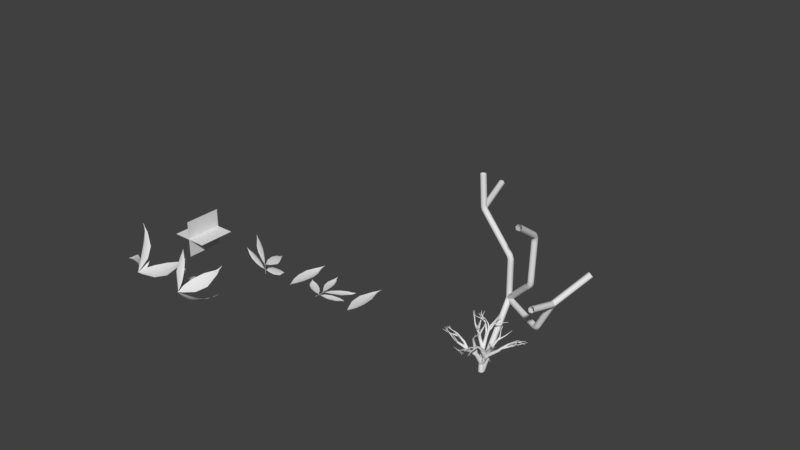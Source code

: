 # Source: untitled.blend  (saved by Blender 2.79.0; exported with 4.5.12 LTS)
import bpy
from mathutils import Matrix  # noqa: F401  (used for matrix-valued properties, if any)

bpy.ops.wm.read_factory_settings(use_empty=True)
scene = bpy.context.scene
scene.name = 'Scene'

# ---- collections
col_collection_1 = bpy.data.collections.new('Collection 1'); scene.collection.children.link(col_collection_1)

# ---- materials (node trees are filled in below, after node groups)
mat_litchileaf = bpy.data.materials.new('litchiLeaf')
mat_litchileaf.alpha_threshold = 0.0
mat_litchileaf.use_transparent_shadow = False
mat_litchileaf.roughness = 0.5
mat_litchileaf.specular_intensity = 0.0

# ---- material node trees

# ---- world
world_world = bpy.data.worlds.new('World'); scene.world = world_world
world_world.color = (0.05088, 0.05088, 0.05088)
world_world.use_sun_shadow = False
world_world.sun_shadow_jitter_overblur = 0.0
world_world.cycles.sampling_method = 'MANUAL'

# ---- meshes
me_sphere_002 = bpy.data.meshes.new('Sphere.002')
me_sphere_002.from_pydata([(-0.0724, 0.4035, 0.155), (-0.08114, 0.4409, 0.09981), (-0.09105, 0.4479, -0.08658), (-0.08903, 0.4356, -0.09438), (-0.02546, 0.3398, 0.2017), (0.01222, 0.4077, 0.1532), (0.04037, 0.4459, 0.09486), (0.05137, 0.4629, 0.00572), (0.03671, 0.4506, -0.07653), (0.01248, 0.4402, -0.1015), (-0.01461, 0.4244, -0.09886), (0.01031, 0.3271, 0.2016), (0.07834, 0.3817, 0.1474), (0.1287, 0.4189, 0.08509), (0.1443, 0.4272, 0.007227), (0.1264, 0.4164, -0.06111), (0.09424, 0.4058, -0.0938), (0.04669, 0.394, -0.09752), (0.03548, 0.2977, 0.2003), (0.1279, 0.3341, 0.1477), (0.1901, 0.3526, 0.07933), (0.2068, 0.3542, 0.008073), (0.1858, 0.352, -0.05474), (0.1525, 0.3512, -0.09062), (0.09039, 0.3518, -0.08664), (0.04362, 0.2581, 0.1976), (0.1508, 0.2615, 0.1483), (0.1829, 0.2745, -0.08682), (0.115, 0.2971, -0.07691), (0.03308, 0.2164, 0.1946), (0.1352, 0.1823, 0.1424), (0.2118, 0.1526, -0.02392), (0.1775, 0.1823, -0.07135), (0.1179, 0.2336, -0.04918), (0.005508, 0.177, 0.195), (0.08185, 0.1025, 0.1425), (-0.03395, 0.1423, 0.1984), (-0.07914, 0.1253, 0.197), (-0.1223, 0.1268, 0.1936), (-0.1553, 0.1426, 0.1938), (-0.2693, 0.06596, -0.08491), (-0.238, 0.1422, -0.07747), (-0.1733, 0.1682, 0.1945), (-0.2569, 0.09569, 0.1496), (-0.3038, 0.05446, 0.07353), (-0.323, 0.06067, 0.007782), (-0.3235, 0.1064, -0.05473), (-0.3061, 0.1473, -0.08657), (-0.2646, 0.1941, -0.09208), (-0.1786, 0.2056, 0.1983), (-0.2637, 0.1641, 0.1545), (-0.3109, 0.1201, 0.07792), (-0.3482, 0.1643, -0.004585), (-0.3403, 0.2003, -0.06731), (-0.3163, 0.2266, -0.09526), (-0.2713, 0.2514, -0.09794), (-0.1701, 0.2537, 0.2022), (-0.2492, 0.2601, 0.1548), (-0.3011, 0.2747, 0.07476), (-0.3324, 0.2959, -0.008815), (-0.3253, 0.3149, -0.07359), (-0.2979, 0.3171, -0.09642), (-0.2595, 0.3173, -0.094), (-0.146, 0.2953, 0.1995), (-0.2088, 0.3372, 0.1498), (-0.2612, 0.3766, 0.07946), (-0.2852, 0.396, -0.006156), (-0.2731, 0.3919, -0.07486), (-0.2518, 0.3852, -0.09766), (-0.2216, 0.3791, -0.09417), (-0.1126, 0.3219, 0.1966), (-0.1512, 0.3846, 0.1529), (-0.1911, 0.4212, 0.08926), (-0.2121, 0.4383, -0.002852), (-0.2008, 0.4292, -0.07971), (-0.1812, 0.4273, -0.09941), (-0.1616, 0.4189, -0.09903), (-0.07206, 0.2357, 0.2196), (-0.07042, 0.3374, 0.1996), (-0.09475, 0.4255, 0.001278), (-0.08921, 0.4418, -0.09867), (-0.09818, 0.2987, 0.006395), (0.3703, 0.1862, 0.1015), (0.3619, 0.2297, 0.06071), (0.351, 0.2429, -0.005865), (0.3523, 0.2158, -0.009439), (0.4043, 0.1107, 0.139), (0.4166, 0.1664, 0.1153), (0.4229, 0.2053, 0.07439), (0.4225, 0.2251, 0.03147), (0.4131, 0.2209, 0.001146), (0.4074, 0.219, -0.005031), (0.3972, 0.205, -0.0008231), (0.4254, 0.09025, 0.145), (0.4493, 0.1225, 0.124), (0.4634, 0.1515, 0.08851), (0.4688, 0.174, 0.04493), (0.4597, 0.1823, 0.01055), (0.4493, 0.1835, 0.004468), (0.4356, 0.1734, 0.009262), (0.4391, 0.06594, 0.1491), (0.4737, 0.07398, 0.134), (0.4911, 0.07632, 0.1113), (0.5016, 0.1047, 0.06251), (0.4917, 0.1219, 0.02366), (0.4766, 0.1296, 0.01123), (0.4589, 0.1249, 0.01125), (0.4426, 0.04325, 0.1486), (0.4799, 0.03396, 0.1302), (0.4969, 0.03315, 0.1133), (0.5075, 0.04485, 0.07919), (0.499, 0.06495, 0.03646), (0.4812, 0.07591, 0.01547), (0.4621, 0.07507, 0.0144), (0.4364, 0.02195, 0.1463), (0.4733, 0.0002294, 0.1293), (0.4857, -0.006724, 0.1141), (0.4851, -0.001125, 0.09453), (0.4778, 0.01015, 0.04875), (0.4563, 0.02657, 0.02197), (0.4447, 0.02784, 0.01873), (0.4222, 0.00369, 0.1427), (0.4471, -0.03449, 0.1264), (0.4491, -0.05223, 0.1108), (0.44, -0.06123, 0.09444), (0.4064, -0.05174, 0.05567), (0.4019, -0.03139, 0.02103), (0.4071, -0.01642, 0.01881), (0.4043, -0.007995, 0.14), (0.4136, -0.05982, 0.1176), (0.4047, -0.08845, 0.09441), (0.3788, -0.1018, 0.0742), (0.3428, -0.08275, 0.009672), (0.3573, -0.04707, 0.01145), (0.3824, -0.01171, 0.1364), (0.3699, -0.06904, 0.1042), (0.3031, -0.06154, 0.004449), (0.3518, -0.00462, 0.1339), (0.31, -0.06345, 0.09672), (0.3251, 0.01047, 0.1307), (0.3124, 0.032, 0.1273), (0.3058, 0.06299, 0.1283), (0.2143, 0.09278, -0.01099), (0.3101, 0.09639, 0.1302), (0.3233, 0.115, 0.1338), (0.2365, 0.1889, -0.01726), (0.3482, 0.1236, 0.1357), (0.3127, 0.1876, 0.09092), (0.2976, 0.2097, -0.01151), (0.38, 0.05259, 0.1533), (0.3784, 0.1229, 0.1369), (0.3547, 0.2464, 0.02175), (0.3511, 0.2357, -0.01048), (0.3358, 0.08026, 0.05004), (-0.06401, 0.09443, -0.03135), (-0.05982, -0.03096, -0.09251), (-0.01674, -0.09656, 0.1768), (0.04338, 0.01861, -0.09487), (0.01603, -0.04665, -0.0984), (0.02363, -0.1235, 0.1672), (0.1099, -0.04924, 0.1175), (0.1372, -0.04088, -0.101), (0.08321, -0.09077, -0.1058), (0.05621, -0.1627, 0.1642), (0.1763, -0.1231, 0.1068), (0.2439, -0.1213, -0.06442), (0.2089, -0.1359, -0.1059), (0.1312, -0.1559, -0.1092), (0.06858, -0.205, 0.1572), (0.1965, -0.203, 0.09177), (0.3015, -0.2281, -0.02646), (0.293, -0.2401, -0.07505), (0.2399, -0.2375, -0.1128), (0.1519, -0.2306, -0.1097), (0.05905, -0.2397, 0.1502), (0.1829, -0.2739, 0.08734), (0.2732, -0.3009, 0.003952), (0.3065, -0.32, -0.05445), (0.2727, -0.3252, -0.08491), (0.2267, -0.3256, -0.1156), (0.1406, -0.3018, -0.1093), (0.02797, -0.2722, 0.1512), (0.123, -0.3282, 0.08581), (0.1972, -0.3676, -0.01061), (0.2147, -0.382, -0.07631), (0.1983, -0.3932, -0.1003), (0.1623, -0.3941, -0.1188), (0.09751, -0.3589, -0.1178), (-0.02175, -0.2973, 0.1552), (0.029, -0.3703, 0.0896), (0.05538, -0.4162, -0.02893), (0.08553, -0.441, -0.08663), (0.08437, -0.4411, -0.1108), (0.07465, -0.435, -0.1189), (0.03656, -0.393, -0.1177), (-0.07455, -0.304, 0.1594), (-0.06659, -0.3837, 0.101), (-0.05578, -0.4424, 0.01449), (-0.03447, -0.4624, -0.0658), (-0.02205, -0.4567, -0.1045), (-0.01954, -0.4424, -0.1126), (-0.03443, -0.4013, -0.1128), (-0.118, -0.2925, 0.1615), (-0.1419, -0.3645, 0.1167), (-0.1392, -0.4121, 0.04968), (-0.1256, -0.432, -0.0363), (-0.1142, -0.4221, -0.1001), (-0.1164, -0.416, -0.1109), (-0.109, -0.3829, -0.1034), (-0.1549, -0.2671, 0.1646), (-0.2071, -0.3134, 0.1293), (-0.2316, -0.3362, 0.07518), (-0.2195, -0.3328, -0.01384), (-0.217, -0.3466, -0.09421), (-0.2016, -0.3519, -0.107), (-0.1743, -0.3391, -0.09945), (-0.1832, -0.2343, 0.1694), (-0.2641, -0.2523, 0.1357), (-0.3065, -0.2484, 0.07597), (-0.3351, -0.2519, 0.001252), (-0.3085, -0.2571, -0.07362), (-0.2743, -0.2732, -0.1021), (-0.2198, -0.2776, -0.101), (-0.1946, -0.1982, 0.1759), (-0.2847, -0.1855, 0.137), (-0.3445, -0.1767, 0.07576), (-0.3645, -0.1714, 0.006487), (-0.3455, -0.1757, -0.05808), (-0.3016, -0.1871, -0.08916), (-0.2389, -0.2076, -0.0981), (-0.1893, -0.1601, 0.1819), (-0.2735, -0.1156, 0.1334), (-0.325, -0.08784, 0.07285), (-0.3462, -0.07659, 0.007665), (-0.3347, -0.08292, -0.05614), (-0.2955, -0.1022, -0.09333), (-0.2283, -0.1382, -0.09811), (-0.1651, -0.1255, 0.1835), (-0.2424, -0.02681, -0.08644), (-0.1912, -0.08123, -0.09578), (-0.1217, -0.09762, 0.1808), (-0.1687, 0.01971, -0.088), (-0.1325, -0.0436, -0.09168), (-0.0706, -0.2034, 0.1876), (-0.06767, -0.08777, 0.1804), (-0.06291, 0.03837, -0.09344), (-0.04766, -0.2196, -0.03502), (0.3247, -0.1418, 0.02733), (0.2951, -0.1423, 0.03218), (0.3059, -0.1344, 0.005782), (0.2956, -0.1861, 0.01204), (0.3261, -0.1345, 0.03369), (0.3119, -0.1745, 0.03455), (0.2946, -0.1313, 0.04029), (0.3113, -0.1269, 0.024), (0.3064, -0.1269, 0.03851), (0.3025, -0.1339, 0.02153), (0.284, -0.1336, -0.01008), (0.2421, -0.09096, 0.07131), (0.2538, -0.0934, -0.02528), (0.2563, -0.07482, -0.08093), (0.2419, -0.1042, -0.04643), (0.2275, -0.0865, 0.07501), (0.2355, -0.09057, 0.07251), (0.2173, -0.06945, 0.07561), (0.1795, -0.0001728, -0.02917), (0.1801, 0.007817, -0.02724), (0.1926, -0.04947, -0.04328), (0.2018, -0.02463, -0.02214), (0.2234, -0.0801, -0.0412), (0.1902, -0.01767, 0.07747), (0.1824, -0.01542, 0.07612), (0.2054, 0.02048, -0.0139), (-0.2825, -0.01272, -0.09492), (-0.2965, 0.03006, 0.06212), (-0.225, 0.01136, 0.1258), (-0.2097, -0.005827, 0.1341), (-0.3179, -0.03165, 0.001886), (-0.3113, 0.03218, 0.01802), (-0.293, -0.01507, -0.05224), (-0.302, 0.04616, -0.04006), (-0.219, -0.01205, -0.1037), (-0.213, -0.0009776, -0.1294), (-0.2935, -0.02798, 0.07408), (-0.06546, 0.1548, 0.01178), (-0.1087, 0.162, -0.05671), (-0.0386, 0.1499, -0.008365), (-0.114, 0.1219, -0.01496), (-0.1676, 0.06782, -0.05277), (-0.1683, 0.06081, -0.05609), (-0.008865, 0.152, 0.002251), (0.06123, 0.1291, -0.01083), (-0.1899, 0.03772, -0.06903), (-0.1432, 0.01016, 0.1413), (-0.1472, 0.003616, 0.1398), (-0.0751, 0.01737, 0.1502), (-0.2391, 0.009194, 0.1196), (-0.2365, -0.01686, 0.1215), (0.05961, 0.1146, -0.01326), (0.1822, 0.1018, 0.08534), (0.1463, 0.02548, 0.06631), (0.0898, 0.01998, 0.0982), (0.09228, 0.0808, -0.02948), (0.117, 0.04359, -0.04954), (-0.07604, 0.002432, 0.1496), (0.00395, 0.01727, 0.1372), (0.04453, 0.02423, 0.1199), (-0.0005893, 0.01329, 0.138), (0.06241, 0.03536, 0.1152), (0.2142, 0.1831, 0.0862), (0.191, 0.1576, 0.09329), (0.2215, 0.1458, 0.08964), (0.1925, 0.1504, -0.02986), (0.2315, 0.1446, -0.0065), (0.2031, 0.1195, -0.01583), (0.1797, 0.05313, -0.009885), (0.2389, 0.2564, 0.04638), (0.2354, 0.2067, 0.08489), (0.2196, 0.2204, 0.08716), (0.241, 0.2048, 0.08635), (0.2557, 0.2352, 0.05717), (0.2457, 0.2537, -0.01013), (0.2451, 0.2293, -0.02802), (0.2673, 0.2462, -0.008577), (0.2534, 0.2597, -0.009948), (0.2453, 0.2478, -0.01272), (0.2268, 0.1945, -0.07512), (0.2209, 0.1328, -0.01953), (0.207, 0.2203, -0.05514), (0.2332, 0.2772, 0.01799), (0.2762, 0.2485, 0.007792), (0.2731, 0.1582, -0.04715), (0.2359, 0.1241, -0.0246)], [], [(79, 1, 6, 7), (0, 78, 4, 5), (3, 80, 9, 10), (2, 79, 7, 8), (1, 0, 5, 6), (78, 77, 4), (81, 3, 10), (80, 2, 8, 9), (10, 9, 16, 17), (8, 7, 14, 15), (6, 5, 12, 13), (4, 77, 11), (81, 10, 17), (9, 8, 15, 16), (7, 6, 13, 14), (5, 4, 11, 12), (11, 77, 18), (81, 17, 24), (16, 15, 22, 23), (14, 13, 20, 21), (12, 11, 18, 19), (17, 16, 23, 24), (15, 14, 21, 22), (13, 12, 19, 20), (23, 22, 322, 323, 324, 27), (21, 20, 316, 320, 330, 329), (19, 18, 25, 26), (24, 23, 27, 28), (22, 21, 329, 321, 322), (20, 19, 26, 318, 317, 316), (18, 77, 25), (81, 24, 28), (28, 27, 32, 33), (25, 77, 29), (81, 28, 33), (27, 324, 325, 326, 328, 327, 31, 32), (26, 25, 29, 30), (31, 331, 332, 313), (29, 77, 34), (81, 33, 298, 291), (32, 31, 313, 312, 314, 315, 303), (30, 29, 34, 35), (33, 32, 303, 302, 298), (81, 291, 290, 284), (35, 34, 36, 305, 307, 306), (34, 77, 36), (36, 77, 37), (81, 284, 285, 286, 287), (37, 77, 38), (81, 287, 288), (38, 77, 39), (81, 288, 289, 41), (81, 41, 48), (40, 282, 280, 46, 47), (41, 40, 47, 48), (39, 77, 42), (43, 42, 49, 50), (48, 47, 54, 55), (46, 45, 52, 53), (44, 43, 50, 51), (42, 77, 49), (81, 48, 55), (47, 46, 53, 54), (45, 44, 51, 52), (55, 54, 61, 62), (53, 52, 59, 60), (51, 50, 57, 58), (49, 77, 56), (81, 55, 62), (54, 53, 60, 61), (52, 51, 58, 59), (50, 49, 56, 57), (56, 77, 63), (81, 62, 69), (61, 60, 67, 68), (59, 58, 65, 66), (57, 56, 63, 64), (62, 61, 68, 69), (60, 59, 66, 67), (58, 57, 64, 65), (68, 67, 74, 75), (66, 65, 72, 73), (64, 63, 70, 71), (69, 68, 75, 76), (67, 66, 73, 74), (65, 64, 71, 72), (63, 77, 70), (81, 69, 76), (76, 75, 80, 3), (74, 73, 79, 2), (72, 71, 0, 1), (70, 77, 78), (81, 76, 3), (75, 74, 2, 80), (73, 72, 1, 79), (71, 70, 78, 0), (151, 83, 88, 89), (82, 150, 86, 87), (85, 152, 91, 92), (84, 151, 89, 90), (83, 82, 87, 88), (150, 149, 86), (153, 85, 92), (152, 84, 90, 91), (92, 91, 98, 99), (90, 89, 96, 97), (88, 87, 94, 95), (86, 149, 93), (153, 92, 99), (91, 90, 97, 98), (89, 88, 95, 96), (87, 86, 93, 94), (93, 149, 100), (153, 99, 106), (98, 97, 104, 105), (96, 95, 102, 103), (94, 93, 100, 101), (99, 98, 105, 106), (97, 96, 103, 104), (95, 94, 101, 102), (105, 104, 111, 112), (103, 102, 109, 110), (101, 100, 107, 108), (106, 105, 112, 113), (104, 103, 110, 111), (102, 101, 108, 109), (100, 149, 107), (153, 106, 113), (113, 112, 119, 120), (111, 110, 117, 118), (109, 108, 115, 116), (107, 149, 114), (153, 113, 120), (112, 111, 118, 119), (110, 109, 116, 117), (108, 107, 114, 115), (118, 117, 124, 125), (116, 115, 122, 123), (114, 149, 121), (153, 120, 127), (119, 118, 125, 126), (117, 116, 123, 124), (115, 114, 121, 122), (120, 119, 126, 127), (153, 127, 133), (126, 125, 251, 252, 132), (124, 123, 130, 131), (122, 121, 128, 129), (127, 126, 132, 133), (125, 124, 131, 249, 250, 251), (123, 122, 129, 130), (121, 149, 128), (131, 130, 248, 253, 255, 254), (129, 128, 134, 135), (133, 132, 257, 259, 260, 136), (130, 129, 135, 247, 248), (128, 149, 134), (153, 133, 136), (132, 252, 257), (136, 260, 261), (134, 149, 137), (153, 136, 261, 269), (135, 134, 137, 138), (137, 149, 139), (153, 269, 267), (138, 137, 139, 264, 262, 263), (153, 267, 268, 265), (139, 149, 140), (140, 149, 141), (153, 265, 266, 142), (142, 314, 312), (141, 149, 143), (153, 142, 312, 313, 332), (143, 149, 144), (153, 332, 331, 327, 328, 145), (145, 326, 325, 148), (144, 149, 146), (153, 145, 148), (148, 325, 324, 323, 152, 85), (146, 149, 150), (153, 148, 85), (147, 146, 150, 82), (155, 245, 157, 158), (154, 285, 284, 290), (244, 243, 156), (246, 155, 158), (245, 154, 290, 291, 298, 302, 157), (158, 157, 161, 162), (156, 243, 159), (246, 158, 162), (157, 302, 303, 315, 272, 161), (159, 243, 163), (246, 162, 167), (161, 272, 266, 265, 268, 165, 166), (160, 159, 163, 164), (162, 161, 166, 167), (166, 165, 171, 172), (164, 163, 168, 169), (167, 166, 172, 173), (165, 259, 257, 252, 251, 250, 170, 171), (163, 243, 168), (246, 167, 173), (173, 172, 179, 180), (171, 170, 177, 178), (168, 243, 174), (246, 173, 180), (172, 171, 178, 179), (170, 256, 254, 255, 176, 177), (169, 168, 174, 175), (178, 177, 184, 185), (176, 175, 182, 183), (174, 243, 181), (246, 180, 187), (179, 178, 185, 186), (177, 176, 183, 184), (175, 174, 181, 182), (180, 179, 186, 187), (246, 187, 194), (186, 185, 192, 193), (184, 183, 190, 191), (182, 181, 188, 189), (187, 186, 193, 194), (185, 184, 191, 192), (183, 182, 189, 190), (181, 243, 188), (191, 190, 197, 198), (189, 188, 195, 196), (194, 193, 200, 201), (192, 191, 198, 199), (190, 189, 196, 197), (188, 243, 195), (246, 194, 201), (193, 192, 199, 200), (201, 200, 207, 208), (199, 198, 205, 206), (197, 196, 203, 204), (195, 243, 202), (246, 201, 208), (200, 199, 206, 207), (198, 197, 204, 205), (196, 195, 202, 203), (204, 203, 210, 211), (202, 243, 209), (246, 208, 215), (207, 206, 213, 214), (205, 204, 211, 212), (203, 202, 209, 210), (208, 207, 214, 215), (206, 205, 212, 213), (246, 215, 222), (214, 213, 220, 221), (212, 211, 218, 219), (210, 209, 216, 217), (215, 214, 221, 222), (213, 212, 219, 220), (211, 210, 217, 218), (209, 243, 216), (217, 216, 223, 224), (222, 221, 228, 229), (220, 219, 226, 227), (218, 217, 224, 225), (216, 243, 223), (246, 222, 229), (221, 220, 227, 228), (219, 218, 225, 226), (229, 228, 235, 236), (227, 226, 233, 234), (225, 224, 231, 232), (223, 243, 230), (246, 229, 236), (228, 227, 234, 235), (226, 225, 232, 233), (224, 223, 230, 231), (230, 243, 237), (246, 236, 239), (235, 234, 279, 280, 282, 281, 238), (233, 232, 283, 277), (231, 230, 237, 297, 275, 276), (236, 235, 238, 239), (234, 233, 277, 278, 279), (232, 231, 276, 274, 283), (238, 281, 273, 292, 241), (239, 238, 241, 242), (237, 243, 240), (246, 239, 242), (242, 241, 245, 155), (240, 243, 244), (246, 242, 155), (241, 292, 289, 288, 287, 286, 154, 245), (270, 264, 139, 140), (268, 267, 269, 261, 260, 259, 165), (266, 272, 315, 314, 142), (254, 256, 249, 131), (250, 249, 256, 170), (253, 248, 247, 258, 263, 262, 164, 169), (263, 258, 138), (262, 264, 270, 271, 160, 164), (258, 247, 135, 138), (255, 253, 169, 175, 176), (275, 297, 296, 39, 42, 43), (296, 293, 38, 39), (299, 300, 271, 270, 140, 141), (278, 277, 283, 274, 44, 45), (319, 309, 144, 146, 147), (300, 301, 308, 160, 271), (311, 299, 141, 143), (328, 326, 145), (273, 281, 282, 40), (304, 295, 294, 240, 244), (280, 279, 278, 45, 46), (293, 294, 295, 37, 38), (330, 320, 83, 151), (320, 316, 317, 147, 82, 83), (310, 309, 319, 318, 26, 30), (286, 285, 154), (295, 304, 305, 36, 37), (289, 292, 273, 40, 41), (301, 300, 299, 311, 310, 30, 35), (321, 329, 330, 151, 84), (274, 276, 275, 43, 44), (294, 293, 296, 297, 237, 240), (307, 305, 304, 244, 156), (306, 308, 301, 35), (323, 322, 321, 84, 152), (317, 318, 319, 147), (327, 331, 31), (309, 310, 311, 143, 144), (308, 306, 307, 156, 159, 160)])
me_sphere_002.polygons.foreach_set('use_smooth', [True] * 328)
me_sphere_002.use_remesh_preserve_volume = False
me_sphere_002.use_remesh_preserve_attributes = False
me_sphere_002.use_mirror_vertex_groups = False
me_sphere_002.update()
me_plane_001 = bpy.data.meshes.new('Plane.001')
me_plane_001.from_pydata([(-0.3251, -0.02504, 0.0), (0.3251, -0.02504, 0.0), (-0.3251, 0.6251, 0.0), (0.3251, 0.6251, 0.0), (0.0, -0.02504, -0.3251), (0.0, -0.02504, 0.3251), (0.0, 0.6251, -0.3251), (0.0, 0.6251, 0.3251)], [], [(0, 1, 3, 2), (4, 5, 7, 6)])
_uv = me_plane_001.uv_layers.new(name='UVMap')
_uv.uv.foreach_set('vector', [0.0004452, 9.998e-05, 0.9999, 0.0004451, 0.9996, 0.9999, 9.998e-05, 0.9996, 0.0004452, 9.998e-05, 0.9999, 0.0004451, 0.9996, 0.9999, 9.998e-05, 0.9996])
me_plane_001.use_remesh_preserve_volume = False
me_plane_001.use_remesh_preserve_attributes = False
me_plane_001.use_mirror_vertex_groups = False
me_plane_001.update()
me_litchileaf_010 = bpy.data.meshes.new('litchiLeaf.010')
me_litchileaf_010.from_pydata([(0.2493, 0.69, 0.2346), (0.008674, 0.007436, -0.001675), (0.1985, 0.1826, -0.01038), (0.1647, 0.1818, 0.08754), (0.0008372, -0.004073, -0.006995), (0.05234, 0.04386, -0.01035), (0.05283, 0.05365, 0.02583), (0.2997, 0.3388, 0.04999), (0.302, 0.5525, 0.1772), (0.2703, 0.6277, 0.2184), (0.2553, 0.68, 0.2305), (0.2364, 0.7099, 0.2423), (0.2535, 0.6499, 0.2345), (0.2562, 0.572, 0.2303), (0.1901, 0.382, 0.2314), (0.09995, 0.2114, 0.167), (0.03481, 0.09366, 0.08875), (0.009537, 0.01923, 0.0141), (-0.0004131, 0.00158, 0.002842), (0.2594, 0.3466, 0.1549), (0.2807, 0.5596, 0.2143), (0.2628, 0.644, 0.2289), (-0.6341, 0.5875, -0.036), (-0.005167, 0.0084, 0.004672), (-0.1639, 0.2313, 0.0846), (-0.1708, 0.2389, -0.01749), (0.003601, -0.005541, 0.00705), (-0.04245, 0.05397, 0.02754), (-0.05349, 0.06982, -0.006206), (-0.2852, 0.4109, 0.08026), (-0.4738, 0.5619, -0.002796), (-0.5582, 0.5813, -0.03288), (-0.6213, 0.588, -0.03379), (-0.6603, 0.5853, -0.03978), (-0.5852, 0.5827, -0.04637), (-0.4925, 0.5631, -0.06169), (-0.2803, 0.4465, -0.1211), (-0.1309, 0.2646, -0.1121), (-0.04945, 0.1158, -0.06879), (-0.009689, 0.02261, -0.009596), (0.002525, 0.001097, -0.002454), (-0.3126, 0.4162, -0.02499), (-0.4983, 0.555, -0.03621), (-0.583, 0.581, -0.03813), (0.01251, 0.04328, 0.06899), (-0.2137, 0.3471, 0.4787), (0.02355, 0.08339, 0.1553), (0.005454, 0.1485, 0.2784), (-0.05475, 0.2315, 0.3994), (-0.158, 0.309, 0.4565), (0.006878, -0.005627, -0.001592), (0.002448, 0.009883, 0.0134), (-0.2553, 0.3828, 0.5054), (-0.2405, 0.3443, 0.4561), (-0.2549, 0.2675, 0.3227), (-0.2275, 0.2108, 0.2336), (-0.1459, 0.1234, 0.1188), (-0.05776, 0.0501, 0.04018), (-0.006541, 0.01314, 0.01283), (-0.0005693, -0.005147, -0.00464), (-0.2474, 0.3088, 0.3922), (-0.2307, 0.3304, 0.4692), (-0.2062, 0.2747, 0.4319), (-0.1674, 0.1975, 0.3692), (-0.1194, 0.1045, 0.2742), (-0.06037, 0.05463, 0.1466), (-0.01831, 0.03313, 0.06224), (0.1468, 0.6966, -0.2939), (-0.002333, 0.005881, -0.009659), (-0.03675, 0.1671, -0.2088), (0.06363, 0.1672, -0.1893), (-0.007339, -0.003407, 0.0008657), (-0.01506, 0.03599, -0.05699), (0.02087, 0.04326, -0.06348), (-0.006305, 0.3355, -0.3074), (0.09425, 0.5614, -0.3222), (0.1327, 0.6363, -0.3039), (0.1425, 0.687, -0.2973), (0.1552, 0.7158, -0.2867), (0.1496, 0.658, -0.2937), (0.1529, 0.5815, -0.2905), (0.1872, 0.3839, -0.2307), (0.1523, 0.2004, -0.1386), (0.08704, 0.08243, -0.05907), (0.01393, 0.01584, -0.01464), (0.002985, 0.001329, -0.0002637), (0.102, 0.3432, -0.2885), (0.1347, 0.5661, -0.3149), (0.1433, 0.6513, -0.3025), (0.07768, 0.3537, -0.1765), (-0.002574, 0.005396, -0.0008649), (-0.04506, 0.1302, -0.03071), (0.00894, 0.13, -0.03968), (-0.00357, -0.002309, -0.0002109), (-0.01565, 0.03204, -0.005797), (0.001593, 0.04032, -0.01028), (-0.03468, 0.2251, -0.06922), (0.03268, 0.3144, -0.1311), (0.0625, 0.3361, -0.155), (0.07392, 0.3514, -0.1731), (0.0852, 0.3583, -0.1834), (0.07489, 0.3412, -0.1617), (0.06894, 0.3153, -0.1335), (0.07687, 0.2329, -0.06566), (0.06138, 0.1355, -0.02147), (0.0361, 0.05972, -0.004205), (0.004919, 0.01248, -0.0007373), (0.001465, 0.0008861, 9.108e-05), (0.02456, 0.2236, -0.08504), (0.05557, 0.3113, -0.1407), (0.06997, 0.3395, -0.1631), (-0.156, 0.5546, -0.05567), (-0.0003262, 0.00756, 0.004247), (-0.03101, 0.181, 0.08627), (-0.07543, 0.1794, 0.02142), (0.002239, -0.003336, 0.00461), (-0.002567, 0.04479, 0.0261), (-0.02008, 0.05591, 0.006964), (-0.09273, 0.3141, 0.09862), (-0.1564, 0.4656, 0.0191), (-0.1613, 0.5137, -0.02756), (-0.1573, 0.5485, -0.04883), (-0.1527, 0.5667, -0.06967), (-0.1613, 0.5268, -0.04779), (-0.1656, 0.4724, -0.03463), (-0.1462, 0.3299, -0.0536), (-0.08467, 0.1901, -0.05745), (-0.03608, 0.08464, -0.04025), (-0.005756, 0.0177, -0.005083), (-0.0009044, 0.001282, -0.001899), (-0.1403, 0.3147, 0.02653), (-0.1695, 0.4673, -0.01169), (-0.163, 0.5241, -0.03916)], [], [(21, 12, 11, 0), (4, 18, 17, 1), (6, 5, 1), (1, 17, 16, 6), (3, 2, 5, 6), (19, 7, 2, 3), (6, 16, 15, 3), (3, 15, 14, 19), (13, 20, 19, 14), (20, 8, 7, 19), (21, 9, 8, 20), (0, 10, 9, 21), (12, 21, 20, 13), (43, 34, 33, 22), (26, 40, 39, 23), (28, 27, 23), (23, 39, 38, 28), (25, 24, 27, 28), (41, 29, 24, 25), (28, 38, 37, 25), (25, 37, 36, 41), (35, 42, 41, 36), (42, 30, 29, 41), (43, 31, 30, 42), (22, 32, 31, 43), (34, 43, 42, 35), (51, 58, 57, 66), (51, 50, 59, 58), (65, 64, 47, 46), (63, 48, 47, 64), (62, 49, 48, 63), (65, 46, 44, 66), (52, 45, 61), (62, 60, 53, 61), (56, 65, 66, 57), (56, 55, 64, 65), (54, 63, 64, 55), (60, 62, 63, 54), (49, 62, 61, 45), (53, 52, 61), (44, 51, 66), (88, 79, 78, 67), (71, 85, 84, 68), (73, 72, 68), (68, 84, 83, 73), (70, 69, 72, 73), (86, 74, 69, 70), (73, 83, 82, 70), (70, 82, 81, 86), (80, 87, 86, 81), (87, 75, 74, 86), (88, 76, 75, 87), (67, 77, 76, 88), (79, 88, 87, 80), (110, 101, 100, 89), (93, 107, 106, 90), (95, 94, 90), (90, 106, 105, 95), (92, 91, 94, 95), (108, 96, 91, 92), (95, 105, 104, 92), (92, 104, 103, 108), (102, 109, 108, 103), (109, 97, 96, 108), (110, 98, 97, 109), (89, 99, 98, 110), (101, 110, 109, 102), (132, 123, 122, 111), (115, 129, 128, 112), (117, 116, 112), (112, 128, 127, 117), (114, 113, 116, 117), (130, 118, 113, 114), (117, 127, 126, 114), (114, 126, 125, 130), (124, 131, 130, 125), (131, 119, 118, 130), (132, 120, 119, 131), (111, 121, 120, 132), (123, 132, 131, 124)])
me_litchileaf_010.polygons.foreach_set('use_smooth', [True] * 80)
_uv = me_litchileaf_010.uv_layers.new(name='UVMap')
_uv.uv.foreach_set('vector', [0.5204, 0.8138, 0.5183, 0.8229, 0.4899, 0.8281, 0.4991, 0.8185, 0.9345, 0.8185, 0.9304, 0.8273, 0.9176, 0.831, 0.9261, 0.8185, 0.8875, 0.816, 0.8992, 0.7866, 0.9261, 0.8185, 0.9261, 0.8185, 0.9176, 0.831, 0.8627, 0.878, 0.8875, 0.816, 0.7866, 0.8001, 0.7967, 0.7016, 0.8992, 0.7866, 0.8875, 0.816, 0.6747, 0.7908, 0.6883, 0.6855, 0.7967, 0.7016, 0.7866, 0.8001, 0.8875, 0.816, 0.8627, 0.878, 0.7762, 0.9024, 0.7866, 0.8001, 0.7866, 0.8001, 0.7762, 0.9024, 0.6616, 0.8923, 0.6747, 0.7908, 0.5566, 0.8303, 0.5603, 0.8041, 0.6747, 0.7908, 0.6616, 0.8923, 0.5603, 0.8041, 0.5658, 0.7647, 0.6883, 0.6855, 0.6747, 0.7908, 0.5204, 0.8138, 0.5288, 0.8043, 0.5658, 0.7647, 0.5603, 0.8041, 0.4991, 0.8185, 0.5037, 0.8137, 0.5288, 0.8043, 0.5204, 0.8138, 0.5183, 0.8229, 0.5204, 0.8138, 0.5603, 0.8041, 0.5566, 0.8303, 0.5204, 0.8138, 0.5183, 0.8229, 0.4899, 0.8281, 0.4991, 0.8185, 0.9345, 0.8185, 0.9304, 0.8273, 0.9176, 0.831, 0.9261, 0.8185, 0.8875, 0.816, 0.8992, 0.7866, 0.9261, 0.8185, 0.9261, 0.8185, 0.9176, 0.831, 0.8627, 0.878, 0.8875, 0.816, 0.7866, 0.8001, 0.7967, 0.7016, 0.8992, 0.7866, 0.8875, 0.816, 0.6747, 0.7908, 0.6883, 0.6855, 0.7967, 0.7016, 0.7866, 0.8001, 0.8875, 0.816, 0.8627, 0.878, 0.7762, 0.9024, 0.7866, 0.8001, 0.7866, 0.8001, 0.7762, 0.9024, 0.6616, 0.8923, 0.6747, 0.7908, 0.5566, 0.8303, 0.5603, 0.8041, 0.6747, 0.7908, 0.6616, 0.8923, 0.5603, 0.8041, 0.5658, 0.7647, 0.6883, 0.6855, 0.6747, 0.7908, 0.5204, 0.8138, 0.5288, 0.8043, 0.5658, 0.7647, 0.5603, 0.8041, 0.4991, 0.8185, 0.5037, 0.8137, 0.5288, 0.8043, 0.5204, 0.8138, 0.5183, 0.8229, 0.5204, 0.8138, 0.5603, 0.8041, 0.5566, 0.8303, 0.5019, 0.8528, 0.499, 0.8611, 0.4623, 0.8943, 0.4649, 0.8483, 0.5019, 0.8528, 0.5154, 0.8557, 0.515, 0.8637, 0.499, 0.8611, 0.4027, 0.8448, 0.314, 0.8396, 0.3384, 0.7318, 0.4169, 0.77, 0.2271, 0.8364, 0.2394, 0.727, 0.3384, 0.7318, 0.314, 0.8396, 0.1591, 0.8373, 0.1539, 0.7848, 0.2394, 0.727, 0.2271, 0.8364, 0.4027, 0.8448, 0.4169, 0.77, 0.4667, 0.8185, 0.4649, 0.8483, 0.06734, 0.8371, 0.1103, 0.8185, 0.1136, 0.8376, 0.1591, 0.8373, 0.1647, 0.8951, 0.1164, 0.8535, 0.1136, 0.8376, 0.3848, 0.939, 0.4027, 0.8448, 0.4649, 0.8483, 0.4623, 0.8943, 0.3848, 0.939, 0.2869, 0.9596, 0.314, 0.8396, 0.4027, 0.8448, 0.2157, 0.9389, 0.2271, 0.8364, 0.314, 0.8396, 0.2869, 0.9596, 0.1647, 0.8951, 0.1591, 0.8373, 0.2271, 0.8364, 0.2157, 0.9389, 0.1539, 0.7848, 0.1591, 0.8373, 0.1136, 0.8376, 0.1103, 0.8185, 0.1164, 0.8535, 0.06734, 0.8371, 0.1136, 0.8376, 0.4667, 0.8185, 0.5019, 0.8528, 0.4649, 0.8483, 0.5204, 0.8138, 0.5183, 0.8229, 0.4899, 0.8281, 0.4991, 0.8185, 0.9345, 0.8185, 0.9304, 0.8273, 0.9176, 0.831, 0.9261, 0.8185, 0.8875, 0.816, 0.8992, 0.7866, 0.9261, 0.8185, 0.9261, 0.8185, 0.9176, 0.831, 0.8627, 0.878, 0.8875, 0.816, 0.7866, 0.8001, 0.7967, 0.7016, 0.8992, 0.7866, 0.8875, 0.816, 0.6747, 0.7908, 0.6883, 0.6855, 0.7967, 0.7016, 0.7866, 0.8001, 0.8875, 0.816, 0.8627, 0.878, 0.7762, 0.9024, 0.7866, 0.8001, 0.7866, 0.8001, 0.7762, 0.9024, 0.6616, 0.8923, 0.6747, 0.7908, 0.5566, 0.8303, 0.5603, 0.8041, 0.6747, 0.7908, 0.6616, 0.8923, 0.5603, 0.8041, 0.5658, 0.7647, 0.6883, 0.6855, 0.6747, 0.7908, 0.5204, 0.8138, 0.5288, 0.8043, 0.5658, 0.7647, 0.5603, 0.8041, 0.4991, 0.8185, 0.5037, 0.8137, 0.5288, 0.8043, 0.5204, 0.8138, 0.5183, 0.8229, 0.5204, 0.8138, 0.5603, 0.8041, 0.5566, 0.8303, 0.5204, 0.8138, 0.5183, 0.8229, 0.4899, 0.8281, 0.4991, 0.8185, 0.9345, 0.8185, 0.9304, 0.8273, 0.9176, 0.831, 0.9261, 0.8185, 0.8875, 0.816, 0.8992, 0.7866, 0.9261, 0.8185, 0.9261, 0.8185, 0.9176, 0.831, 0.8627, 0.878, 0.8875, 0.816, 0.7866, 0.8001, 0.7967, 0.7016, 0.8992, 0.7866, 0.8875, 0.816, 0.6747, 0.7908, 0.6883, 0.6855, 0.7967, 0.7016, 0.7866, 0.8001, 0.8875, 0.816, 0.8627, 0.878, 0.7762, 0.9024, 0.7866, 0.8001, 0.7866, 0.8001, 0.7762, 0.9024, 0.6616, 0.8923, 0.6747, 0.7908, 0.5566, 0.8303, 0.5603, 0.8041, 0.6747, 0.7908, 0.6616, 0.8923, 0.5603, 0.8041, 0.5658, 0.7647, 0.6883, 0.6855, 0.6747, 0.7908, 0.5204, 0.8138, 0.5288, 0.8043, 0.5658, 0.7647, 0.5603, 0.8041, 0.4991, 0.8185, 0.5037, 0.8137, 0.5288, 0.8043, 0.5204, 0.8138, 0.5183, 0.8229, 0.5204, 0.8138, 0.5603, 0.8041, 0.5566, 0.8303, 0.5204, 0.8138, 0.5183, 0.8229, 0.4899, 0.8281, 0.4991, 0.8185, 0.9345, 0.8185, 0.9304, 0.8273, 0.9176, 0.831, 0.9261, 0.8185, 0.8875, 0.816, 0.8992, 0.7866, 0.9261, 0.8185, 0.9261, 0.8185, 0.9176, 0.831, 0.8627, 0.878, 0.8875, 0.816, 0.7866, 0.8001, 0.7967, 0.7016, 0.8992, 0.7866, 0.8875, 0.816, 0.6747, 0.7908, 0.6883, 0.6855, 0.7967, 0.7016, 0.7866, 0.8001, 0.8875, 0.816, 0.8627, 0.878, 0.7762, 0.9024, 0.7866, 0.8001, 0.7866, 0.8001, 0.7762, 0.9024, 0.6616, 0.8923, 0.6747, 0.7908, 0.5566, 0.8303, 0.5603, 0.8041, 0.6747, 0.7908, 0.6616, 0.8923, 0.5603, 0.8041, 0.5658, 0.7647, 0.6883, 0.6855, 0.6747, 0.7908, 0.5204, 0.8138, 0.5288, 0.8043, 0.5658, 0.7647, 0.5603, 0.8041, 0.4991, 0.8185, 0.5037, 0.8137, 0.5288, 0.8043, 0.5204, 0.8138, 0.5183, 0.8229, 0.5204, 0.8138, 0.5603, 0.8041, 0.5566, 0.8303])
me_litchileaf_010.materials.append(mat_litchileaf)
me_litchileaf_010.use_remesh_preserve_volume = False
me_litchileaf_010.use_remesh_preserve_attributes = False
me_litchileaf_010.use_mirror_vertex_groups = False
me_litchileaf_010.update()
me_litchileaf_009 = bpy.data.meshes.new('litchiLeaf.009')
me_litchileaf_009.from_pydata([(-0.2104, 0.3657, 0.6444), (0.004306, 0.007362, 0.007785), (0.06947, 0.1679, 0.1996), (-0.03491, 0.1609, 0.2019), (0.006908, -0.004053, -0.001438), (0.02613, 0.04298, 0.04734), (-0.008166, 0.05202, 0.05969), (0.03471, 0.2751, 0.3609), (-0.1127, 0.3511, 0.5403), (-0.1758, 0.3607, 0.5948), (-0.2024, 0.3655, 0.6373), (-0.2265, 0.3657, 0.6584), (-0.2012, 0.362, 0.6083), (-0.1821, 0.352, 0.5374), (-0.177, 0.2976, 0.3403), (-0.1311, 0.1923, 0.1684), (-0.07389, 0.09104, 0.06413), (-0.01043, 0.01903, 0.01374), (-0.00283, 0.001572, 0.0005159), (-0.08094, 0.2588, 0.3713), (-0.1579, 0.3371, 0.5471), (-0.192, 0.3576, 0.6095), (-0.0005282, 0.8456, -0.1829), (-0.006062, 0.0084, -0.003433), (-0.1286, 0.2375, -0.1206), (-0.03158, 0.2484, -0.1543), (-0.005557, -0.005541, 0.005638), (-0.03947, 0.05403, -0.03156), (-0.01083, 0.07001, -0.05249), (-0.1462, 0.4489, -0.1835), (-0.0619, 0.7037, -0.2027), (-0.0186, 0.7826, -0.1942), (-0.006022, 0.8358, -0.1851), (0.01048, 0.8651, -0.1782), (0.001296, 0.8049, -0.1907), (0.004476, 0.7229, -0.2019), (0.06048, 0.4994, -0.1988), (0.07104, 0.2741, -0.1397), (0.05012, 0.1166, -0.06704), (0.006057, 0.02261, -0.01222), (0.003125, 0.001097, 0.001624), (-0.0426, 0.4696, -0.2218), (-0.0231, 0.714, -0.2176), (-0.008386, 0.8002, -0.1963), (-0.04726, 0.0688, 0.02949), (-0.5484, 0.3046, -0.05219), (-0.1086, 0.1333, 0.06871), (-0.211, 0.2189, 0.09129), (-0.3552, 0.2895, 0.07361), (-0.4823, 0.3106, -0.006156), (0.00347, -0.00173, 0.0005317), (-0.008671, 0.01848, 0.001299), (-0.6155, 0.2875, -0.08388), (-0.5328, 0.3076, -0.0849), (-0.36, 0.3049, -0.1417), (-0.2499, 0.264, -0.1453), (-0.1235, 0.1699, -0.1047), (-0.04349, 0.07254, -0.04658), (-0.01049, 0.0223, -0.007392), (0.003853, -0.001562, -0.007524), (-0.4477, 0.3147, -0.1119), (-0.5419, 0.2915, -0.07115), (-0.4721, 0.2815, -0.05884), (-0.3708, 0.2549, -0.04085), (-0.2466, 0.2026, -0.02371), (-0.1291, 0.1262, -0.00997), (-0.05318, 0.06001, -0.001313), (0.3252, 0.6966, 0.04676), (0.008433, 0.005881, -0.005256), (0.1866, 0.1671, -0.1006), (0.1997, 0.1672, 0.0007776), (-0.003133, -0.003407, -0.006693), (0.04935, 0.03599, -0.03225), (0.06682, 0.04326, -0.0001819), (0.2898, 0.3355, -0.1028), (0.3355, 0.5614, -0.01201), (0.3302, 0.6363, 0.03025), (0.3271, 0.687, 0.04162), (0.321, 0.7158, 0.05699), (0.3259, 0.658, 0.04951), (0.3239, 0.5815, 0.05366), (0.2779, 0.3839, 0.1051), (0.1795, 0.2004, 0.1009), (0.08347, 0.08243, 0.06401), (0.01829, 0.01584, 0.008608), (0.00119, 0.001329, 0.00275), (0.3059, 0.3432, 0.005922), (0.3413, 0.5661, 0.02869), (0.3322, 0.6513, 0.04078), (0.0295, 0.2198, 0.1162), (0.001591, 0.003353, -0.0005613), (0.03381, 0.08094, -0.002198), (0.01081, 0.08081, 0.02285), (0.001829, -0.001435, -0.001262), (0.009882, 0.01991, -0.00315), (0.003154, 0.02505, 0.005645), (0.04347, 0.1399, 0.02063), (0.03415, 0.1954, 0.0767), (0.02869, 0.2088, 0.0998), (0.03004, 0.2184, 0.1131), (0.02844, 0.2227, 0.1224), (0.02521, 0.212, 0.1079), (0.01732, 0.196, 0.09175), (-0.01252, 0.1448, 0.06157), (-0.02184, 0.08421, 0.034), (-0.01607, 0.03711, 0.01587), (-0.002127, 0.007755, 0.002243), (-0.0007524, 0.0005507, 0.000516), (0.02051, 0.139, 0.05104), (0.02663, 0.1935, 0.09017), (0.02812, 0.211, 0.1066), (0.09768, 0.3447, -0.03242), (-0.001465, 0.004698, -0.002204), (-0.01782, 0.1125, -0.05411), (0.02874, 0.1115, -0.03935), (-0.00286, -0.002073, -0.001401), (-0.008727, 0.02784, -0.01376), (0.00717, 0.03475, -0.01109), (0.007676, 0.1952, -0.08377), (0.0693, 0.2894, -0.06921), (0.08955, 0.3192, -0.04823), (0.0957, 0.3409, -0.03626), (0.1014, 0.3522, -0.0243), (0.09727, 0.3274, -0.03831), (0.09433, 0.2936, -0.04639), (0.09212, 0.205, -0.02971), (0.06344, 0.1182, -0.004259), (0.03307, 0.0526, 0.005902), (0.004764, 0.011, 0.000287), (0.00117, 0.0007966, 0.0005841), (0.05855, 0.1955, -0.06667), (0.08747, 0.2904, -0.05912), (0.09481, 0.3257, -0.04319)], [], [(21, 12, 11, 0), (4, 18, 17, 1), (6, 5, 1), (1, 17, 16, 6), (3, 2, 5, 6), (19, 7, 2, 3), (6, 16, 15, 3), (3, 15, 14, 19), (13, 20, 19, 14), (20, 8, 7, 19), (21, 9, 8, 20), (0, 10, 9, 21), (12, 21, 20, 13), (43, 34, 33, 22), (26, 40, 39, 23), (28, 27, 23), (23, 39, 38, 28), (25, 24, 27, 28), (41, 29, 24, 25), (28, 38, 37, 25), (25, 37, 36, 41), (35, 42, 41, 36), (42, 30, 29, 41), (43, 31, 30, 42), (22, 32, 31, 43), (34, 43, 42, 35), (51, 58, 57, 66), (51, 50, 59, 58), (65, 64, 47, 46), (63, 48, 47, 64), (62, 49, 48, 63), (65, 46, 44, 66), (52, 45, 61), (62, 60, 53, 61), (56, 65, 66, 57), (56, 55, 64, 65), (54, 63, 64, 55), (60, 62, 63, 54), (49, 62, 61, 45), (53, 52, 61), (44, 51, 66), (88, 79, 78, 67), (71, 85, 84, 68), (73, 72, 68), (68, 84, 83, 73), (70, 69, 72, 73), (86, 74, 69, 70), (73, 83, 82, 70), (70, 82, 81, 86), (80, 87, 86, 81), (87, 75, 74, 86), (88, 76, 75, 87), (67, 77, 76, 88), (79, 88, 87, 80), (110, 101, 100, 89), (93, 107, 106, 90), (95, 94, 90), (90, 106, 105, 95), (92, 91, 94, 95), (108, 96, 91, 92), (95, 105, 104, 92), (92, 104, 103, 108), (102, 109, 108, 103), (109, 97, 96, 108), (110, 98, 97, 109), (89, 99, 98, 110), (101, 110, 109, 102), (132, 123, 122, 111), (115, 129, 128, 112), (117, 116, 112), (112, 128, 127, 117), (114, 113, 116, 117), (130, 118, 113, 114), (117, 127, 126, 114), (114, 126, 125, 130), (124, 131, 130, 125), (131, 119, 118, 130), (132, 120, 119, 131), (111, 121, 120, 132), (123, 132, 131, 124)])
me_litchileaf_009.polygons.foreach_set('use_smooth', [True] * 80)
_uv = me_litchileaf_009.uv_layers.new(name='UVMap')
_uv.uv.foreach_set('vector', [0.5204, 0.8138, 0.5183, 0.8229, 0.4899, 0.8281, 0.4991, 0.8185, 0.9345, 0.8185, 0.9304, 0.8273, 0.9176, 0.831, 0.9261, 0.8185, 0.8875, 0.816, 0.8992, 0.7866, 0.9261, 0.8185, 0.9261, 0.8185, 0.9176, 0.831, 0.8627, 0.878, 0.8875, 0.816, 0.7866, 0.8001, 0.7967, 0.7016, 0.8992, 0.7866, 0.8875, 0.816, 0.6747, 0.7908, 0.6883, 0.6855, 0.7967, 0.7016, 0.7866, 0.8001, 0.8875, 0.816, 0.8627, 0.878, 0.7762, 0.9024, 0.7866, 0.8001, 0.7866, 0.8001, 0.7762, 0.9024, 0.6616, 0.8923, 0.6747, 0.7908, 0.5566, 0.8303, 0.5603, 0.8041, 0.6747, 0.7908, 0.6616, 0.8923, 0.5603, 0.8041, 0.5658, 0.7647, 0.6883, 0.6855, 0.6747, 0.7908, 0.5204, 0.8138, 0.5288, 0.8043, 0.5658, 0.7647, 0.5603, 0.8041, 0.4991, 0.8185, 0.5037, 0.8137, 0.5288, 0.8043, 0.5204, 0.8138, 0.5183, 0.8229, 0.5204, 0.8138, 0.5603, 0.8041, 0.5566, 0.8303, 0.5204, 0.8138, 0.5183, 0.8229, 0.4899, 0.8281, 0.4991, 0.8185, 0.9345, 0.8185, 0.9304, 0.8273, 0.9176, 0.831, 0.9261, 0.8185, 0.8875, 0.816, 0.8992, 0.7866, 0.9261, 0.8185, 0.9261, 0.8185, 0.9176, 0.831, 0.8627, 0.878, 0.8875, 0.816, 0.7866, 0.8001, 0.7967, 0.7016, 0.8992, 0.7866, 0.8875, 0.816, 0.6747, 0.7908, 0.6883, 0.6855, 0.7967, 0.7016, 0.7866, 0.8001, 0.8875, 0.816, 0.8627, 0.878, 0.7762, 0.9024, 0.7866, 0.8001, 0.7866, 0.8001, 0.7762, 0.9024, 0.6616, 0.8923, 0.6747, 0.7908, 0.5566, 0.8303, 0.5603, 0.8041, 0.6747, 0.7908, 0.6616, 0.8923, 0.5603, 0.8041, 0.5658, 0.7647, 0.6883, 0.6855, 0.6747, 0.7908, 0.5204, 0.8138, 0.5288, 0.8043, 0.5658, 0.7647, 0.5603, 0.8041, 0.4991, 0.8185, 0.5037, 0.8137, 0.5288, 0.8043, 0.5204, 0.8138, 0.5183, 0.8229, 0.5204, 0.8138, 0.5603, 0.8041, 0.5566, 0.8303, 0.5019, 0.8528, 0.499, 0.8611, 0.4623, 0.8943, 0.4649, 0.8483, 0.5019, 0.8528, 0.5154, 0.8557, 0.515, 0.8637, 0.499, 0.8611, 0.4027, 0.8448, 0.314, 0.8396, 0.3384, 0.7318, 0.4169, 0.77, 0.2271, 0.8364, 0.2394, 0.727, 0.3384, 0.7318, 0.314, 0.8396, 0.1591, 0.8373, 0.1539, 0.7848, 0.2394, 0.727, 0.2271, 0.8364, 0.4027, 0.8448, 0.4169, 0.77, 0.4667, 0.8185, 0.4649, 0.8483, 0.06734, 0.8371, 0.1103, 0.8185, 0.1136, 0.8376, 0.1591, 0.8373, 0.1647, 0.8951, 0.1164, 0.8535, 0.1136, 0.8376, 0.3848, 0.939, 0.4027, 0.8448, 0.4649, 0.8483, 0.4623, 0.8943, 0.3848, 0.939, 0.2869, 0.9596, 0.314, 0.8396, 0.4027, 0.8448, 0.2157, 0.9389, 0.2271, 0.8364, 0.314, 0.8396, 0.2869, 0.9596, 0.1647, 0.8951, 0.1591, 0.8373, 0.2271, 0.8364, 0.2157, 0.9389, 0.1539, 0.7848, 0.1591, 0.8373, 0.1136, 0.8376, 0.1103, 0.8185, 0.1164, 0.8535, 0.06734, 0.8371, 0.1136, 0.8376, 0.4667, 0.8185, 0.5019, 0.8528, 0.4649, 0.8483, 0.5204, 0.8138, 0.5183, 0.8229, 0.4899, 0.8281, 0.4991, 0.8185, 0.9345, 0.8185, 0.9304, 0.8273, 0.9176, 0.831, 0.9261, 0.8185, 0.8875, 0.816, 0.8992, 0.7866, 0.9261, 0.8185, 0.9261, 0.8185, 0.9176, 0.831, 0.8627, 0.878, 0.8875, 0.816, 0.7866, 0.8001, 0.7967, 0.7016, 0.8992, 0.7866, 0.8875, 0.816, 0.6747, 0.7908, 0.6883, 0.6855, 0.7967, 0.7016, 0.7866, 0.8001, 0.8875, 0.816, 0.8627, 0.878, 0.7762, 0.9024, 0.7866, 0.8001, 0.7866, 0.8001, 0.7762, 0.9024, 0.6616, 0.8923, 0.6747, 0.7908, 0.5566, 0.8303, 0.5603, 0.8041, 0.6747, 0.7908, 0.6616, 0.8923, 0.5603, 0.8041, 0.5658, 0.7647, 0.6883, 0.6855, 0.6747, 0.7908, 0.5204, 0.8138, 0.5288, 0.8043, 0.5658, 0.7647, 0.5603, 0.8041, 0.4991, 0.8185, 0.5037, 0.8137, 0.5288, 0.8043, 0.5204, 0.8138, 0.5183, 0.8229, 0.5204, 0.8138, 0.5603, 0.8041, 0.5566, 0.8303, 0.5204, 0.8138, 0.5183, 0.8229, 0.4899, 0.8281, 0.4991, 0.8185, 0.9345, 0.8185, 0.9304, 0.8273, 0.9176, 0.831, 0.9261, 0.8185, 0.8875, 0.816, 0.8992, 0.7866, 0.9261, 0.8185, 0.9261, 0.8185, 0.9176, 0.831, 0.8627, 0.878, 0.8875, 0.816, 0.7866, 0.8001, 0.7967, 0.7016, 0.8992, 0.7866, 0.8875, 0.816, 0.6747, 0.7908, 0.6883, 0.6855, 0.7967, 0.7016, 0.7866, 0.8001, 0.8875, 0.816, 0.8627, 0.878, 0.7762, 0.9024, 0.7866, 0.8001, 0.7866, 0.8001, 0.7762, 0.9024, 0.6616, 0.8923, 0.6747, 0.7908, 0.5566, 0.8303, 0.5603, 0.8041, 0.6747, 0.7908, 0.6616, 0.8923, 0.5603, 0.8041, 0.5658, 0.7647, 0.6883, 0.6855, 0.6747, 0.7908, 0.5204, 0.8138, 0.5288, 0.8043, 0.5658, 0.7647, 0.5603, 0.8041, 0.4991, 0.8185, 0.5037, 0.8137, 0.5288, 0.8043, 0.5204, 0.8138, 0.5183, 0.8229, 0.5204, 0.8138, 0.5603, 0.8041, 0.5566, 0.8303, 0.5204, 0.8138, 0.5183, 0.8229, 0.4899, 0.8281, 0.4991, 0.8185, 0.9345, 0.8185, 0.9304, 0.8273, 0.9176, 0.831, 0.9261, 0.8185, 0.8875, 0.816, 0.8992, 0.7866, 0.9261, 0.8185, 0.9261, 0.8185, 0.9176, 0.831, 0.8627, 0.878, 0.8875, 0.816, 0.7866, 0.8001, 0.7967, 0.7016, 0.8992, 0.7866, 0.8875, 0.816, 0.6747, 0.7908, 0.6883, 0.6855, 0.7967, 0.7016, 0.7866, 0.8001, 0.8875, 0.816, 0.8627, 0.878, 0.7762, 0.9024, 0.7866, 0.8001, 0.7866, 0.8001, 0.7762, 0.9024, 0.6616, 0.8923, 0.6747, 0.7908, 0.5566, 0.8303, 0.5603, 0.8041, 0.6747, 0.7908, 0.6616, 0.8923, 0.5603, 0.8041, 0.5658, 0.7647, 0.6883, 0.6855, 0.6747, 0.7908, 0.5204, 0.8138, 0.5288, 0.8043, 0.5658, 0.7647, 0.5603, 0.8041, 0.4991, 0.8185, 0.5037, 0.8137, 0.5288, 0.8043, 0.5204, 0.8138, 0.5183, 0.8229, 0.5204, 0.8138, 0.5603, 0.8041, 0.5566, 0.8303])
me_litchileaf_009.materials.append(mat_litchileaf)
me_litchileaf_009.use_remesh_preserve_volume = False
me_litchileaf_009.use_remesh_preserve_attributes = False
me_litchileaf_009.use_mirror_vertex_groups = False
me_litchileaf_009.update()
me_litchileaf_004 = bpy.data.meshes.new('litchiLeaf.004')
me_litchileaf_004.from_pydata([(0.08604, 0.008565, 0.08381), (0.1847, 0.0178, 0.1068), (0.3252, 0.0178, 0.1396), (0.3925, 0.008565, 0.1534), (0.3574, 0.008565, 0.4197), (0.3096, 0.0178, 0.3787), (0.2271, 0.0178, 0.3149), (0.09612, 0.008565, 0.2213), (-0.1442, 4.914e-08, 0.6509), (-0.1127, 4.418e-08, 0.5852), (-0.06638, 4.01e-08, 0.5311), (-0.02114, 3.247e-08, 0.4301), (-0.004831, 2.611e-08, 0.3458), (0.004819, 1.804e-08, 0.239), (-0.006215, 1.358e-08, 0.1799), (0.001384, 3.942e-09, 0.05222), (0.002872, 1.1e-08, 0.1458), (0.0193, 1.262e-08, 0.1671), (0.06513, 1.98e-08, 0.2623), (0.1713, 2.707e-08, 0.3585), (0.2871, 3.162e-08, 0.4188), (0.3444, 3.225e-08, 0.4272), (0.4116, 3.479e-08, 0.4608), (0.3735, 0.0178, 0.4104), (0.339, 2.465e-08, 0.3265), (0.2874, 2.021e-08, 0.2677), (0.1185, 1.447e-08, 0.1916), (0.02767, 1.278e-08, 0.1693), (0.005774, 1.065e-08, 0.141), (0.004356, 4.714e-09, 0.06244), (0.009134, 4.39e-09, 0.05815), (0.0289, 5.321e-09, 0.07048), (0.08016, 9.561e-09, 0.1266), (0.1785, 1.29e-08, 0.1709), (0.3249, 1.415e-08, 0.1874), (0.3929, 1.358e-08, 0.1799), (0.434, 1.246e-08, 0.165), (0.3922, 1.053e-08, 0.1394), (0.3256, 6.211e-09, 0.08226), (0.1904, 3.58e-09, 0.04742), (0.09015, 4.066e-09, 0.05386), (0.03475, 4.957e-09, 0.06565), (0.005759, 4.056e-09, 0.05372), (0.00259, -1.056e-09, -0.01399), (-0.002754, -1.016e-09, -0.01345), (-0.01611, 5.508e-09, 0.07296), (-0.09441, 5.87e-09, 0.07774), (-0.2038, 8.482e-09, 0.1124), (-0.292, 1.246e-08, 0.165), (-0.3439, 1.722e-08, 0.2281), (-0.3727, 2.26e-08, 0.2993), (-0.3953, 2.542e-08, 0.3367), (-0.3579, 2.336e-08, 0.3093), (-0.2791, 2.196e-08, 0.2909), (-0.2056, 1.962e-08, 0.2598), (-0.1254, 1.566e-08, 0.2075), (-0.0587, 1.073e-08, 0.1422), (-0.01941, 5.984e-09, 0.07927), (-0.001718, 4.976e-09, 0.0659), (0.0003311, 1.049e-08, 0.139), (-0.01215, 1.29e-08, 0.1709), (-0.06775, 1.75e-08, 0.2318), (-0.1349, 2.521e-08, 0.334), (-0.16, 3.24e-08, 0.4292), (-0.1471, 4.083e-08, 0.5408), (-0.141, 4.454e-08, 0.5899), (-0.02272, 0.008565, 0.2363), (-0.05352, 0.0178, 0.3414), (-0.07941, 0.0178, 0.4297), (-0.1107, 0.0178, 0.5364), (-0.1256, 0.008565, 0.5873), (-0.07619, 0.008565, 0.1106), (-0.3124, 0.0178, 0.2587), (-0.2482, 0.0178, 0.213), (-0.1641, 0.0178, 0.1605), (-0.3633, 0.008565, 0.3057)], [], [(17, 27, 7, 18), (32, 31, 0), (32, 0, 1, 33), (33, 1, 2, 34), (34, 2, 3, 35), (18, 7, 6, 19), (19, 6, 5, 20), (21, 4, 22), (20, 5, 4, 21), (35, 3, 36), (69, 10, 9, 70), (70, 9, 8), (68, 11, 10, 69), (67, 12, 11, 68), (66, 13, 12, 67), (14, 13, 66), (27, 26, 7), (59, 28, 16), (51, 75, 52), (60, 59, 16, 14), (16, 28, 27, 17), (7, 26, 25, 6), (6, 25, 24, 5), (5, 24, 23, 4), (4, 23, 22), (30, 42, 41, 31), (31, 41, 40, 0), (0, 40, 39, 1), (1, 39, 38, 2), (2, 38, 37, 3), (3, 37, 36), (42, 30, 15), (42, 15, 44, 43), (52, 75, 72, 53), (53, 72, 73, 54), (54, 73, 74, 55), (55, 74, 71, 56), (56, 71, 45, 57), (57, 45, 15, 58), (58, 15, 29), (29, 15, 30), (29, 28, 59, 58), (64, 69, 70, 65), (63, 68, 69, 64), (62, 67, 68, 63), (61, 66, 67, 62), (60, 14, 66, 61), (65, 70, 8), (73, 72, 49, 48), (74, 73, 48, 47), (75, 51, 50), (71, 74, 47, 46), (72, 75, 50, 49), (45, 71, 46)])
me_litchileaf_004.polygons.foreach_set('use_smooth', [True] * 54)
_uv = me_litchileaf_004.uv_layers.new(name='UVMap')
_uv.uv.foreach_set('vector', [0.3299, 0.2216, 0.3347, 0.2238, 0.3731, 0.2758, 0.3557, 0.3168, 0.3641, 0.1811, 0.3354, 0.125, 0.3674, 0.1383, 0.3641, 0.1811, 0.3674, 0.1383, 0.4228, 0.1613, 0.4193, 0.2254, 0.4193, 0.2254, 0.4228, 0.1613, 0.5017, 0.1942, 0.5016, 0.2419, 0.5016, 0.2419, 0.5017, 0.1942, 0.5395, 0.2079, 0.5398, 0.2344, 0.3557, 0.3168, 0.3731, 0.2758, 0.4466, 0.3694, 0.4153, 0.413, 0.4153, 0.413, 0.4466, 0.3694, 0.493, 0.4332, 0.4803, 0.4733, 0.5125, 0.4817, 0.5198, 0.4742, 0.5502, 0.5153, 0.4803, 0.4733, 0.493, 0.4332, 0.5198, 0.4742, 0.5125, 0.4817, 0.5398, 0.2344, 0.5395, 0.2079, 0.5628, 0.2195, 0.257, 0.5909, 0.2818, 0.5856, 0.2558, 0.6397, 0.2486, 0.6418, 0.2486, 0.6418, 0.2558, 0.6397, 0.2381, 0.7054, 0.2745, 0.4842, 0.3072, 0.4846, 0.2818, 0.5856, 0.257, 0.5909, 0.2891, 0.3959, 0.3164, 0.4003, 0.3072, 0.4846, 0.2745, 0.4842, 0.3064, 0.2908, 0.3218, 0.2935, 0.3164, 0.4003, 0.2891, 0.3959, 0.3156, 0.2344, 0.3218, 0.2935, 0.3064, 0.2908, 0.3347, 0.2238, 0.3857, 0.2461, 0.3731, 0.2758, 0.3193, 0.1935, 0.3224, 0.1955, 0.3207, 0.2003, 0.09716, 0.3912, 0.1151, 0.3602, 0.1182, 0.3639, 0.3123, 0.2254, 0.3193, 0.1935, 0.3207, 0.2003, 0.3156, 0.2344, 0.3207, 0.2003, 0.3224, 0.1955, 0.3347, 0.2238, 0.3299, 0.2216, 0.3731, 0.2758, 0.3857, 0.2461, 0.4805, 0.3222, 0.4466, 0.3694, 0.4466, 0.3694, 0.4805, 0.3222, 0.5095, 0.381, 0.493, 0.4332, 0.493, 0.4332, 0.5095, 0.381, 0.5288, 0.4649, 0.5198, 0.4742, 0.5198, 0.4742, 0.5288, 0.4649, 0.5502, 0.5153, 0.3242, 0.1126, 0.3223, 0.1082, 0.3387, 0.1202, 0.3354, 0.125, 0.3354, 0.125, 0.3387, 0.1202, 0.3697, 0.1084, 0.3674, 0.1383, 0.3674, 0.1383, 0.3697, 0.1084, 0.426, 0.1019, 0.4228, 0.1613, 0.4228, 0.1613, 0.426, 0.1019, 0.5019, 0.1368, 0.5017, 0.1942, 0.5017, 0.1942, 0.5019, 0.1368, 0.5394, 0.1939, 0.5395, 0.2079, 0.5395, 0.2079, 0.5394, 0.1939, 0.5628, 0.2195, 0.3223, 0.1082, 0.3242, 0.1126, 0.3199, 0.1067, 0.3223, 0.1082, 0.3199, 0.1067, 0.3176, 0.04106, 0.3206, 0.04052, 0.1182, 0.3639, 0.1151, 0.3602, 0.1437, 0.3132, 0.1624, 0.3454, 0.1624, 0.3454, 0.1437, 0.3132, 0.1797, 0.2675, 0.2037, 0.3143, 0.2037, 0.3143, 0.1797, 0.2675, 0.227, 0.215, 0.2487, 0.262, 0.2487, 0.262, 0.227, 0.215, 0.2763, 0.1651, 0.2862, 0.1967, 0.2862, 0.1967, 0.2763, 0.1651, 0.3101, 0.1275, 0.3082, 0.1338, 0.3082, 0.1338, 0.3101, 0.1275, 0.32, 0.1083, 0.3181, 0.1204, 0.3181, 0.1204, 0.32, 0.1083, 0.3216, 0.117, 0.3216, 0.117, 0.3199, 0.1067, 0.3242, 0.1126, 0.3216, 0.117, 0.3224, 0.1955, 0.3193, 0.1935, 0.3181, 0.1204, 0.2365, 0.5953, 0.257, 0.5909, 0.2486, 0.6418, 0.2399, 0.6444, 0.2292, 0.4837, 0.2745, 0.4842, 0.257, 0.5909, 0.2365, 0.5953, 0.2434, 0.3885, 0.2891, 0.3959, 0.2745, 0.4842, 0.2292, 0.4837, 0.2811, 0.2863, 0.3064, 0.2908, 0.2891, 0.3959, 0.2434, 0.3885, 0.3123, 0.2254, 0.3156, 0.2344, 0.3064, 0.2908, 0.2811, 0.2863, 0.2399, 0.6444, 0.2486, 0.6418, 0.2381, 0.7054, 0.1797, 0.2675, 0.1437, 0.3132, 0.126, 0.2826, 0.1551, 0.2195, 0.227, 0.215, 0.1797, 0.2675, 0.1551, 0.2195, 0.2047, 0.1669, 0.1151, 0.3602, 0.09716, 0.3912, 0.1098, 0.3539, 0.2763, 0.1651, 0.227, 0.215, 0.2047, 0.1669, 0.2661, 0.1323, 0.1437, 0.3132, 0.1151, 0.3602, 0.1098, 0.3539, 0.126, 0.2826, 0.3101, 0.1275, 0.2763, 0.1651, 0.2661, 0.1323])
me_litchileaf_004.materials.append(mat_litchileaf)
me_litchileaf_004.use_remesh_preserve_volume = False
me_litchileaf_004.use_remesh_preserve_attributes = False
me_litchileaf_004.use_mirror_vertex_groups = False
me_litchileaf_004.update()
me_litchileaf_003 = bpy.data.meshes.new('litchiLeaf.003')
me_litchileaf_003.from_pydata([(-0.03914, 0.07682, 2.328e-10), (-0.0175, 0.7111, 2.328e-10), (-0.08457, 0.1671, 2.328e-10), (-0.118, 0.3082, 2.328e-10), (-0.1168, 0.4845, 2.328e-10), (-0.05379, 0.6346, 2.328e-10), (-0.004928, -0.01112, 2.328e-10), (-0.007009, 0.01298, 2.328e-10), (0.00369, 0.7869, 2.328e-10), (0.0171, 0.6991, 2.328e-10), (0.09645, 0.5194, 2.328e-10), (0.1128, 0.3919, 2.328e-10), (0.08627, 0.2183, 2.328e-10), (0.03694, 0.08204, 2.328e-10), (0.001443, 0.01775, 2.328e-10), (0.00313, -0.01074, 2.328e-10), (0.05572, 0.6117, 2.328e-10), (0.001431, 0.7046, -0.01483), (-0.001647, 0.6237, -0.03057), (-0.006711, 0.5025, -0.04348), (-0.008782, 0.3478, -0.04348), (-0.008998, 0.1898, -0.03057), (-0.009231, 0.07887, -0.01483)], [], [(7, 14, 13, 22), (7, 6, 15, 14), (21, 20, 3, 2), (19, 4, 3, 20), (18, 5, 4, 19), (21, 2, 0, 22), (8, 1, 17), (18, 16, 9, 17), (12, 21, 22, 13), (12, 11, 20, 21), (10, 19, 20, 11), (16, 18, 19, 10), (5, 18, 17, 1), (9, 8, 17), (0, 7, 22)])
me_litchileaf_003.polygons.foreach_set('use_smooth', [True] * 15)
_uv = me_litchileaf_003.uv_layers.new(name='UVMap')
_uv.uv.foreach_set('vector', [0.5019, 0.8528, 0.499, 0.8611, 0.4623, 0.8943, 0.4649, 0.8483, 0.5019, 0.8528, 0.5154, 0.8557, 0.515, 0.8637, 0.499, 0.8611, 0.4027, 0.8448, 0.314, 0.8396, 0.3384, 0.7318, 0.4169, 0.77, 0.2271, 0.8364, 0.2394, 0.727, 0.3384, 0.7318, 0.314, 0.8396, 0.1591, 0.8373, 0.1539, 0.7848, 0.2394, 0.727, 0.2271, 0.8364, 0.4027, 0.8448, 0.4169, 0.77, 0.4667, 0.8185, 0.4649, 0.8483, 0.06734, 0.8371, 0.1103, 0.8185, 0.1136, 0.8376, 0.1591, 0.8373, 0.1647, 0.8951, 0.1164, 0.8535, 0.1136, 0.8376, 0.3848, 0.939, 0.4027, 0.8448, 0.4649, 0.8483, 0.4623, 0.8943, 0.3848, 0.939, 0.2869, 0.9596, 0.314, 0.8396, 0.4027, 0.8448, 0.2157, 0.9389, 0.2271, 0.8364, 0.314, 0.8396, 0.2869, 0.9596, 0.1647, 0.8951, 0.1591, 0.8373, 0.2271, 0.8364, 0.2157, 0.9389, 0.1539, 0.7848, 0.1591, 0.8373, 0.1136, 0.8376, 0.1103, 0.8185, 0.1164, 0.8535, 0.06734, 0.8371, 0.1136, 0.8376, 0.4667, 0.8185, 0.5019, 0.8528, 0.4649, 0.8483])
me_litchileaf_003.materials.append(mat_litchileaf)
me_litchileaf_003.use_remesh_preserve_volume = False
me_litchileaf_003.use_remesh_preserve_attributes = False
me_litchileaf_003.use_mirror_vertex_groups = False
me_litchileaf_003.update()
me_litchileaf_002 = bpy.data.meshes.new('litchiLeaf.002')
me_litchileaf_002.from_pydata([(-0.00626, 0.7702, 0.0), (-0.00626, 0.009703, 0.0), (-0.1231, 0.2402, 0.0), (-0.02461, 0.2581, -0.02511), (-0.00626, -0.005199, 0.0), (-0.03811, 0.05761, 0.0), (-0.008744, 0.0785, -0.009882), (-0.1393, 0.4333, 0.0), (-0.06004, 0.6514, 0.0), (-0.02047, 0.7172, 0.0), (-0.01109, 0.762, 0.0), (0.003357, 0.7865, 0.0), (-0.001867, 0.7359, 0.0), (0.005578, 0.6677, 0.0), (0.06757, 0.4807, 0.0), (0.07761, 0.2766, 0.0), (0.05323, 0.1226, 0.0), (0.006292, 0.0249, 0.0), (0.002584, 0.002017, 0.0), (-0.03393, 0.4574, -0.03216), (-0.02068, 0.6612, -0.01613), (-0.01093, 0.7322, -0.005013)], [], [(21, 12, 11, 0), (4, 18, 17, 1), (6, 5, 1), (1, 17, 16, 6), (3, 2, 5, 6), (19, 7, 2, 3), (6, 16, 15, 3), (3, 15, 14, 19), (13, 20, 19, 14), (20, 8, 7, 19), (21, 9, 8, 20), (0, 10, 9, 21), (12, 21, 20, 13)])
me_litchileaf_002.polygons.foreach_set('use_smooth', [True] * 13)
_uv = me_litchileaf_002.uv_layers.new(name='UVMap')
_uv.uv.foreach_set('vector', [0.5204, 0.8138, 0.5183, 0.8229, 0.4899, 0.8281, 0.4991, 0.8185, 0.9345, 0.8185, 0.9304, 0.8273, 0.9176, 0.831, 0.9261, 0.8185, 0.8875, 0.816, 0.8992, 0.7866, 0.9261, 0.8185, 0.9261, 0.8185, 0.9176, 0.831, 0.8627, 0.878, 0.8875, 0.816, 0.7866, 0.8001, 0.7967, 0.7016, 0.8992, 0.7866, 0.8875, 0.816, 0.6747, 0.7908, 0.6883, 0.6855, 0.7967, 0.7016, 0.7866, 0.8001, 0.8875, 0.816, 0.8627, 0.878, 0.7762, 0.9024, 0.7866, 0.8001, 0.7866, 0.8001, 0.7762, 0.9024, 0.6616, 0.8923, 0.6747, 0.7908, 0.5566, 0.8303, 0.5603, 0.8041, 0.6747, 0.7908, 0.6616, 0.8923, 0.5603, 0.8041, 0.5658, 0.7647, 0.6883, 0.6855, 0.6747, 0.7908, 0.5204, 0.8138, 0.5288, 0.8043, 0.5658, 0.7647, 0.5603, 0.8041, 0.4991, 0.8185, 0.5037, 0.8137, 0.5288, 0.8043, 0.5204, 0.8138, 0.5183, 0.8229, 0.5204, 0.8138, 0.5603, 0.8041, 0.5566, 0.8303])
me_litchileaf_002.materials.append(mat_litchileaf)
me_litchileaf_002.use_remesh_preserve_volume = False
me_litchileaf_002.use_remesh_preserve_attributes = False
me_litchileaf_002.use_mirror_vertex_groups = False
me_litchileaf_002.update()
me_litchileaf = bpy.data.meshes.new('litchiLeaf')
me_litchileaf.from_pydata([(0.08604, 0.08381, -0.008565), (0.1847, 0.1068, -0.0178), (0.3252, 0.1396, -0.0178), (0.3925, 0.1534, -0.008565), (0.3574, 0.4197, -0.008565), (0.3096, 0.3787, -0.0178), (0.2271, 0.3149, -0.0178), (0.09612, 0.2213, -0.008565), (-0.1442, 0.6509, 0.0), (-0.1127, 0.5852, 0.0), (-0.06638, 0.5311, 0.0), (-0.02114, 0.4301, 0.0), (-0.004831, 0.3458, 0.0), (0.004819, 0.239, 0.0), (-0.006215, 0.1799, 0.0), (0.001384, 0.05222, 0.0), (0.002872, 0.1458, 0.0), (0.0193, 0.1671, 0.0), (0.06513, 0.2623, 0.0), (0.1713, 0.3585, 0.0), (0.2871, 0.4188, 0.0), (0.3444, 0.4272, 0.0), (0.4116, 0.4608, 0.0), (0.3735, 0.4104, -0.0178), (0.339, 0.3265, 0.0), (0.2874, 0.2677, 0.0), (0.1185, 0.1916, 0.0), (0.02767, 0.1693, 0.0), (0.005774, 0.141, 0.0), (0.004356, 0.06244, 0.0), (0.009134, 0.05815, 0.0), (0.0289, 0.07048, 0.0), (0.08016, 0.1266, 0.0), (0.1785, 0.1709, 0.0), (0.3249, 0.1874, 0.0), (0.3929, 0.1799, 0.0), (0.434, 0.165, 0.0), (0.3922, 0.1394, 0.0), (0.3256, 0.08226, 0.0), (0.1904, 0.04742, 0.0), (0.09015, 0.05386, 0.0), (0.03475, 0.06565, 0.0), (0.005759, 0.05372, 0.0), (0.00259, -0.01399, 0.0), (-0.002754, -0.01345, 0.0), (-0.01611, 0.07296, 0.0), (-0.09441, 0.07774, 0.0), (-0.2038, 0.1124, 0.0), (-0.292, 0.165, 0.0), (-0.3439, 0.2281, 0.0), (-0.3727, 0.2993, 0.0), (-0.3953, 0.3367, 0.0), (-0.3579, 0.3093, 0.0), (-0.2791, 0.2909, 0.0), (-0.2056, 0.2598, 0.0), (-0.1254, 0.2075, 0.0), (-0.0587, 0.1422, 0.0), (-0.01941, 0.07927, 0.0), (-0.001718, 0.0659, 0.0), (0.0003311, 0.139, 0.0), (-0.01215, 0.1709, 0.0), (-0.06775, 0.2318, 0.0), (-0.1349, 0.334, 0.0), (-0.16, 0.4292, 0.0), (-0.1471, 0.5408, 0.0), (-0.141, 0.5899, 0.0), (-0.02272, 0.2363, -0.008565), (-0.05352, 0.3414, -0.0178), (-0.07941, 0.4297, -0.0178), (-0.1107, 0.5364, -0.0178), (-0.1256, 0.5873, -0.008565), (-0.07619, 0.1106, -0.008565), (-0.3124, 0.2587, -0.0178), (-0.2482, 0.213, -0.0178), (-0.1641, 0.1605, -0.0178), (-0.3633, 0.3057, -0.008565)], [], [(17, 27, 7, 18), (32, 31, 0), (32, 0, 1, 33), (33, 1, 2, 34), (34, 2, 3, 35), (18, 7, 6, 19), (19, 6, 5, 20), (21, 4, 22), (20, 5, 4, 21), (35, 3, 36), (69, 10, 9, 70), (70, 9, 8), (68, 11, 10, 69), (67, 12, 11, 68), (66, 13, 12, 67), (14, 13, 66), (27, 26, 7), (59, 28, 16), (51, 75, 52), (60, 59, 16, 14), (16, 28, 27, 17), (7, 26, 25, 6), (6, 25, 24, 5), (5, 24, 23, 4), (4, 23, 22), (30, 42, 41, 31), (31, 41, 40, 0), (0, 40, 39, 1), (1, 39, 38, 2), (2, 38, 37, 3), (3, 37, 36), (42, 30, 15), (42, 15, 44, 43), (52, 75, 72, 53), (53, 72, 73, 54), (54, 73, 74, 55), (55, 74, 71, 56), (56, 71, 45, 57), (57, 45, 15, 58), (58, 15, 29), (29, 15, 30), (29, 28, 59, 58), (64, 69, 70, 65), (63, 68, 69, 64), (62, 67, 68, 63), (61, 66, 67, 62), (60, 14, 66, 61), (65, 70, 8), (73, 72, 49, 48), (74, 73, 48, 47), (75, 51, 50), (71, 74, 47, 46), (72, 75, 50, 49), (45, 71, 46)])
me_litchileaf.polygons.foreach_set('use_smooth', [True] * 54)
_uv = me_litchileaf.uv_layers.new(name='UVMap')
_uv.uv.foreach_set('vector', [0.3299, 0.2216, 0.3347, 0.2238, 0.3731, 0.2758, 0.3557, 0.3168, 0.3641, 0.1811, 0.3354, 0.125, 0.3674, 0.1383, 0.3641, 0.1811, 0.3674, 0.1383, 0.4228, 0.1613, 0.4193, 0.2254, 0.4193, 0.2254, 0.4228, 0.1613, 0.5017, 0.1942, 0.5016, 0.2419, 0.5016, 0.2419, 0.5017, 0.1942, 0.5395, 0.2079, 0.5398, 0.2344, 0.3557, 0.3168, 0.3731, 0.2758, 0.4466, 0.3694, 0.4153, 0.413, 0.4153, 0.413, 0.4466, 0.3694, 0.493, 0.4332, 0.4803, 0.4733, 0.5125, 0.4817, 0.5198, 0.4742, 0.5502, 0.5153, 0.4803, 0.4733, 0.493, 0.4332, 0.5198, 0.4742, 0.5125, 0.4817, 0.5398, 0.2344, 0.5395, 0.2079, 0.5628, 0.2195, 0.257, 0.5909, 0.2818, 0.5856, 0.2558, 0.6397, 0.2486, 0.6418, 0.2486, 0.6418, 0.2558, 0.6397, 0.2381, 0.7054, 0.2745, 0.4842, 0.3072, 0.4846, 0.2818, 0.5856, 0.257, 0.5909, 0.2891, 0.3959, 0.3164, 0.4003, 0.3072, 0.4846, 0.2745, 0.4842, 0.3064, 0.2908, 0.3218, 0.2935, 0.3164, 0.4003, 0.2891, 0.3959, 0.3156, 0.2344, 0.3218, 0.2935, 0.3064, 0.2908, 0.3347, 0.2238, 0.3857, 0.2461, 0.3731, 0.2758, 0.3193, 0.1935, 0.3224, 0.1955, 0.3207, 0.2003, 0.09716, 0.3912, 0.1151, 0.3602, 0.1182, 0.3639, 0.3123, 0.2254, 0.3193, 0.1935, 0.3207, 0.2003, 0.3156, 0.2344, 0.3207, 0.2003, 0.3224, 0.1955, 0.3347, 0.2238, 0.3299, 0.2216, 0.3731, 0.2758, 0.3857, 0.2461, 0.4805, 0.3222, 0.4466, 0.3694, 0.4466, 0.3694, 0.4805, 0.3222, 0.5095, 0.381, 0.493, 0.4332, 0.493, 0.4332, 0.5095, 0.381, 0.5288, 0.4649, 0.5198, 0.4742, 0.5198, 0.4742, 0.5288, 0.4649, 0.5502, 0.5153, 0.3242, 0.1126, 0.3223, 0.1082, 0.3387, 0.1202, 0.3354, 0.125, 0.3354, 0.125, 0.3387, 0.1202, 0.3697, 0.1084, 0.3674, 0.1383, 0.3674, 0.1383, 0.3697, 0.1084, 0.426, 0.1019, 0.4228, 0.1613, 0.4228, 0.1613, 0.426, 0.1019, 0.5019, 0.1368, 0.5017, 0.1942, 0.5017, 0.1942, 0.5019, 0.1368, 0.5394, 0.1939, 0.5395, 0.2079, 0.5395, 0.2079, 0.5394, 0.1939, 0.5628, 0.2195, 0.3223, 0.1082, 0.3242, 0.1126, 0.3199, 0.1067, 0.3223, 0.1082, 0.3199, 0.1067, 0.3176, 0.04106, 0.3206, 0.04052, 0.1182, 0.3639, 0.1151, 0.3602, 0.1437, 0.3132, 0.1624, 0.3454, 0.1624, 0.3454, 0.1437, 0.3132, 0.1797, 0.2675, 0.2037, 0.3143, 0.2037, 0.3143, 0.1797, 0.2675, 0.227, 0.215, 0.2487, 0.262, 0.2487, 0.262, 0.227, 0.215, 0.2763, 0.1651, 0.2862, 0.1967, 0.2862, 0.1967, 0.2763, 0.1651, 0.3101, 0.1275, 0.3082, 0.1338, 0.3082, 0.1338, 0.3101, 0.1275, 0.32, 0.1083, 0.3181, 0.1204, 0.3181, 0.1204, 0.32, 0.1083, 0.3216, 0.117, 0.3216, 0.117, 0.3199, 0.1067, 0.3242, 0.1126, 0.3216, 0.117, 0.3224, 0.1955, 0.3193, 0.1935, 0.3181, 0.1204, 0.2365, 0.5953, 0.257, 0.5909, 0.2486, 0.6418, 0.2399, 0.6444, 0.2292, 0.4837, 0.2745, 0.4842, 0.257, 0.5909, 0.2365, 0.5953, 0.2434, 0.3885, 0.2891, 0.3959, 0.2745, 0.4842, 0.2292, 0.4837, 0.2811, 0.2863, 0.3064, 0.2908, 0.2891, 0.3959, 0.2434, 0.3885, 0.3123, 0.2254, 0.3156, 0.2344, 0.3064, 0.2908, 0.2811, 0.2863, 0.2399, 0.6444, 0.2486, 0.6418, 0.2381, 0.7054, 0.1797, 0.2675, 0.1437, 0.3132, 0.126, 0.2826, 0.1551, 0.2195, 0.227, 0.215, 0.1797, 0.2675, 0.1551, 0.2195, 0.2047, 0.1669, 0.1151, 0.3602, 0.09716, 0.3912, 0.1098, 0.3539, 0.2763, 0.1651, 0.227, 0.215, 0.2047, 0.1669, 0.2661, 0.1323, 0.1437, 0.3132, 0.1151, 0.3602, 0.1098, 0.3539, 0.126, 0.2826, 0.3101, 0.1275, 0.2763, 0.1651, 0.2661, 0.1323])
me_litchileaf.materials.append(mat_litchileaf)
me_litchileaf.use_remesh_preserve_volume = False
me_litchileaf.use_remesh_preserve_attributes = False
me_litchileaf.use_mirror_vertex_groups = False
me_litchileaf.update()

# ---- curves / text
cu_tree = bpy.data.curves.new('tree', 'CURVE')
cu_tree.dimensions = '3D'
_sp = cu_tree.splines.new('BEZIER'); _sp.bezier_points.add(10)
_sp.bezier_points.foreach_set('co', [0.0, 0.0, 0.0, 0.0, 0.0, 0.07873, -0.01207, 0.02002, 0.181, -0.04141, 0.08085, 0.3018, -0.04461, 0.1035, 0.342, -0.0451, 0.1412, 0.4241, -0.0831, 0.2118, 0.4923, -0.08162, 0.3077, 0.552, -0.08905, 0.4321, 0.5787, -0.07449, 0.4969, 0.573, -0.08761, 0.5486, 0.5471])
_sp.bezier_points.foreach_set('handle_left', [0.0, 0.0, -0.02624, 0.001778, -0.00295, 0.04818, -0.005299, 0.006972, 0.1428, -0.03488, 0.05928, 0.2614, -0.04393, 0.09529, 0.326, -0.03625, 0.1149, 0.3879, -0.07427, 0.1678, 0.4612, -0.08671, 0.2538, 0.5344, -0.09448, 0.3659, 0.5745, -0.07445, 0.4719, 0.5801, -0.08249, 0.5285, 0.5572])
_sp.bezier_points.foreach_set('handle_right', [0.0, 0.0, 0.02624, -0.002371, 0.003933, 0.1194, -0.02729, 0.04937, 0.2671, -0.04395, 0.08926, 0.3176, -0.04628, 0.1238, 0.3819, -0.05501, 0.1707, 0.4646, -0.09216, 0.257, 0.5242, -0.07601, 0.3673, 0.5715, -0.08692, 0.458, 0.5804, -0.07453, 0.5192, 0.5667, -0.09274, 0.5688, 0.537])
for _p, _l, _r in zip(_sp.bezier_points, ['VECTOR', 'AUTO', 'AUTO', 'ALIGNED', 'AUTO', 'ALIGNED', 'ALIGNED', 'ALIGNED', 'ALIGNED', 'AUTO', 'AUTO'], ['VECTOR', 'AUTO', 'ALIGNED', 'AUTO', 'ALIGNED', 'ALIGNED', 'ALIGNED', 'ALIGNED', 'AUTO', 'AUTO', 'AUTO']): _p.handle_left_type = _l; _p.handle_right_type = _r
_sp.bezier_points.foreach_set('radius', [0.04488, 0.04217, 0.03945, 0.03132, 0.02861, 0.02319, 0.01777, 0.01234, 0.006922, 0.004211, 0.0015])
_sp = cu_tree.splines.new('BEZIER'); _sp.bezier_points.add(6)
_sp.bezier_points.foreach_set('co', [0.0, 0.0, 0.1409, 0.09378, -0.008619, 0.3009, 0.2599, 0.02155, 0.4329, 0.2889, 0.03399, 0.4706, 0.3878, 0.06252, 0.5239, 0.4362, 0.1028, 0.5386, 0.571, 0.2309, 0.5835])
_sp.bezier_points.foreach_set('handle_left', [-0.03126, 0.002873, 0.08761, 0.05738, -0.01848, 0.2719, 0.2229, 0.01087, 0.3953, 0.2748, 0.0291, 0.4586, 0.3397, 0.03649, 0.5033, 0.4179, 0.08644, 0.5328, 0.5252, 0.1873, 0.5682])
_sp.bezier_points.foreach_set('handle_right', [0.067, -0.004783, 0.2618, 0.2177, 0.02493, 0.3997, 0.2732, 0.02536, 0.4463, 0.3326, 0.04911, 0.5078, 0.4086, 0.07378, 0.5328, 0.5282, 0.1845, 0.5678, 0.6237, 0.281, 0.601])
for _p, _l, _r in zip(_sp.bezier_points, ['VECTOR', 'ALIGNED', 'ALIGNED', 'AUTO', 'ALIGNED', 'AUTO', 'ALIGNED'], ['FREE', 'ALIGNED', 'AUTO', 'ALIGNED', 'AUTO', 'ALIGNED', 'AUTO']): _p.handle_left_type = _l; _p.handle_right_type = _r
_sp.bezier_points.foreach_set('radius', [0.04217, 0.03132, 0.02048, 0.01777, 0.01234, 0.009633, 0.0015])
_sp = cu_tree.splines.new('BEZIER'); _sp.bezier_points.add(7)
_sp.bezier_points.foreach_set('co', [0.0, 0.0, 0.1409, -0.03504, -0.05643, 0.262, -0.04344, -0.08102, 0.3014, -0.1216, -0.1755, 0.4014, -0.1773, -0.1665, 0.4785, -0.2846, -0.1877, 0.5843, -0.3628, -0.2342, 0.6443, -0.4011, -0.2584, 0.6759])
_sp.bezier_points.foreach_set('handle_left', [0.01168, 0.01881, 0.1006, -0.02512, -0.03506, 0.2226, -0.03713, -0.07052, 0.2877, -0.08451, -0.164, 0.3613, -0.1439, -0.1681, 0.442, -0.2419, -0.1769, 0.5596, -0.3239, -0.2104, 0.6134, -0.3862, -0.2489, 0.6635])
_sp.bezier_points.foreach_set('handle_right', [-0.02254, -0.03897, 0.2215, -0.03903, -0.06502, 0.2778, -0.07924, -0.1406, 0.3796, -0.1527, -0.1852, 0.435, -0.247, -0.163, 0.5549, -0.3334, -0.2001, 0.6126, -0.378, -0.2435, 0.6564, -0.4161, -0.2678, 0.6882])
for _p, _l, _r in zip(_sp.bezier_points, ['VECTOR', 'ALIGNED', 'AUTO', 'ALIGNED', 'ALIGNED', 'ALIGNED', 'ALIGNED', 'AUTO'], ['FREE', 'AUTO', 'ALIGNED', 'ALIGNED', 'ALIGNED', 'ALIGNED', 'AUTO', 'AUTO']): _p.handle_left_type = _l; _p.handle_right_type = _r
_sp.bezier_points.foreach_set('radius', [0.04217, 0.03403, 0.03132, 0.02319, 0.01777, 0.009633, 0.004211, 0.0015])
_sp = cu_tree.splines.new('BEZIER'); _sp.bezier_points.add(6)
_sp.bezier_points.foreach_set('co', [-0.04141, 0.08085, 0.3018, -0.06255, 0.08546, 0.3423, -0.1079, 0.09915, 0.422, -0.1793, 0.1447, 0.4878, -0.2026, 0.1934, 0.5132, -0.2597, 0.3354, 0.5952, -0.2785, 0.4353, 0.6479])
_sp.bezier_points.foreach_set('handle_left', [-0.03436, 0.07931, 0.2883, -0.05404, 0.08323, 0.3267, -0.07918, 0.07908, 0.3892, -0.1487, 0.1087, 0.4577, -0.1942, 0.1743, 0.5027, -0.2515, 0.2917, 0.5596, -0.2682, 0.3804, 0.619])
_sp.bezier_points.foreach_set('handle_right', [-0.04846, 0.08238, 0.3153, -0.08417, 0.09111, 0.382, -0.1388, 0.1208, 0.4573, -0.1921, 0.1596, 0.5003, -0.2446, 0.2889, 0.5657, -0.2674, 0.3765, 0.6287, -0.2859, 0.4743, 0.6685])
for _p, _l, _r in zip(_sp.bezier_points, ['VECTOR', 'AUTO', 'ALIGNED', 'ALIGNED', 'AUTO', 'ALIGNED', 'ALIGNED'], ['VECTOR', 'ALIGNED', 'ALIGNED', 'AUTO', 'ALIGNED', 'ALIGNED', 'AUTO']): _p.handle_left_type = _l; _p.handle_right_type = _r
_sp.bezier_points.foreach_set('radius', [0.03132, 0.02861, 0.02319, 0.01777, 0.01506, 0.006922, 0.0015])
_sp = cu_tree.splines.new('BEZIER'); _sp.bezier_points.add(7)
_sp.bezier_points.foreach_set('co', [0.09378, -0.008619, 0.3009, 0.1291, -0.01225, 0.3834, 0.1645, -0.02584, 0.4187, 0.2295, -0.06313, 0.4891, 0.2347, -0.1002, 0.5246, 0.2489, -0.1709, 0.5949, 0.2995, -0.2702, 0.6401, 0.2982, -0.3336, 0.6542])
_sp.bezier_points.foreach_set('handle_left', [0.08201, -0.007411, 0.2735, 0.1041, -0.005216, 0.3463, 0.1512, -0.01951, 0.4048, 0.2104, -0.03486, 0.4533, 0.2323, -0.08591, 0.5107, 0.2347, -0.1235, 0.5702, 0.2864, -0.2116, 0.6208, 0.2987, -0.3088, 0.6487])
_sp.bezier_points.foreach_set('handle_right', [0.1101, -0.008577, 0.3424, 0.1403, -0.01538, 0.4, 0.2001, -0.04272, 0.4556, 0.2373, -0.07463, 0.5037, 0.2405, -0.1343, 0.5578, 0.2641, -0.2215, 0.6213, 0.3047, -0.2938, 0.6478, 0.2977, -0.3583, 0.6597])
for _p, _l, _r in zip(_sp.bezier_points, ['VECTOR', 'ALIGNED', 'AUTO', 'ALIGNED', 'AUTO', 'ALIGNED', 'ALIGNED', 'AUTO'], ['FREE', 'AUTO', 'ALIGNED', 'AUTO', 'ALIGNED', 'ALIGNED', 'AUTO', 'AUTO']): _p.handle_left_type = _l; _p.handle_right_type = _r
_sp.bezier_points.foreach_set('radius', [0.03132, 0.0259, 0.02319, 0.01777, 0.01506, 0.009633, 0.004211, 0.0015])
_sp = cu_tree.splines.new('BEZIER'); _sp.bezier_points.add(5)
_sp.bezier_points.foreach_set('co', [-0.04344, -0.08102, 0.3014, -0.04449, -0.09468, 0.3863, -0.04622, -0.1305, 0.5119, -0.03251, -0.1688, 0.5926, 0.01826, -0.2053, 0.6674, 0.06601, -0.2469, 0.7403])
_sp.bezier_points.foreach_set('handle_left', [-0.04309, -0.07647, 0.2731, -0.04403, -0.08288, 0.3442, -0.05337, -0.1054, 0.4765, -0.05403, -0.1458, 0.5622, -0.00937, -0.178, 0.6398, 0.04368, -0.2274, 0.7062])
_sp.bezier_points.foreach_set('handle_right', [-0.04416, -0.08307, 0.3442, -0.04539, -0.1181, 0.47, -0.03841, -0.158, 0.5506, -0.007276, -0.1958, 0.6283, 0.05014, -0.2367, 0.6992, 0.08466, -0.2632, 0.7688])
for _p, _l, _r in zip(_sp.bezier_points, ['VECTOR', 'ALIGNED', 'ALIGNED', 'ALIGNED', 'ALIGNED', 'ALIGNED'], ['FREE', 'ALIGNED', 'ALIGNED', 'ALIGNED', 'ALIGNED', 'AUTO']): _p.handle_left_type = _l; _p.handle_right_type = _r
_sp.bezier_points.foreach_set('radius', [0.03132, 0.0259, 0.01777, 0.01234, 0.006922, 0.0015])
_sp = cu_tree.splines.new('BEZIER'); _sp.bezier_points.add(3)
_sp.bezier_points.foreach_set('co', [-0.08385, -0.1484, 0.3705, -0.09333, -0.3017, 0.4523, -0.08166, -0.4127, 0.4993, -0.06832, -0.5538, 0.6428])
_sp.bezier_points.foreach_set('handle_left', [-0.0807, -0.09729, 0.3432, -0.09837, -0.248, 0.4333, -0.08788, -0.3692, 0.4598, -0.07146, -0.5206, 0.609])
_sp.bezier_points.foreach_set('handle_right', [-0.08383, -0.2534, 0.4233, -0.08783, -0.3602, 0.473, -0.06523, -0.5273, 0.6035, -0.06311, -0.6088, 0.6987])
for _p, _l, _r in zip(_sp.bezier_points, ['VECTOR', 'ALIGNED', 'ALIGNED', 'ALIGNED'], ['FREE', 'ALIGNED', 'ALIGNED', 'AUTO']): _p.handle_left_type = _l; _p.handle_right_type = _r
_sp.bezier_points.foreach_set('radius', [0.0259, 0.01777, 0.01234, 0.0015])
_sp = cu_tree.splines.new('BEZIER'); _sp.bezier_points.add(6)
_sp.bezier_points.foreach_set('co', [0.1291, -0.01225, 0.3834, 0.1756, -0.01183, 0.4632, 0.1858, -0.001999, 0.5051, 0.23, 0.02985, 0.5826, 0.2379, 0.06527, 0.6186, 0.2076, 0.1284, 0.6915, 0.1979, 0.1762, 0.7209])
_sp.bezier_points.foreach_set('handle_left', [0.1136, -0.01239, 0.3568, 0.1581, -0.01725, 0.42, 0.1797, -0.006864, 0.4897, 0.2144, 0.003958, 0.5443, 0.2394, 0.05176, 0.604, 0.2194, 0.09153, 0.6603, 0.2017, 0.1576, 0.7094])
_sp.bezier_points.foreach_set('handle_right', [0.1512, -0.005887, 0.4236, 0.182, -0.009836, 0.4791, 0.2024, 0.01132, 0.5471, 0.2364, 0.04043, 0.5983, 0.2341, 0.1001, 0.6563, 0.2023, 0.1449, 0.7054, 0.1942, 0.1949, 0.7323])
for _p, _l, _r in zip(_sp.bezier_points, ['VECTOR', 'ALIGNED', 'AUTO', 'ALIGNED', 'AUTO', 'ALIGNED', 'AUTO'], ['FREE', 'AUTO', 'ALIGNED', 'AUTO', 'ALIGNED', 'AUTO', 'AUTO']): _p.handle_left_type = _l; _p.handle_right_type = _r
_sp.bezier_points.foreach_set('radius', [0.0259, 0.02048, 0.01777, 0.01234, 0.009633, 0.004211, 0.0015])
_sp = cu_tree.splines.new('BEZIER'); _sp.bezier_points.add(6)
_sp.bezier_points.foreach_set('co', [-0.04449, -0.09468, 0.3863, 0.004563, -0.1377, 0.4609, 0.08661, -0.1955, 0.5164, 0.1393, -0.2148, 0.5399, 0.2295, -0.2823, 0.584, 0.2782, -0.3129, 0.606, 0.323, -0.3222, 0.6372])
_sp.bezier_points.foreach_set('handle_left', [-0.06084, -0.08036, 0.3615, -0.02644, -0.1118, 0.4301, 0.03809, -0.1703, 0.4897, 0.12, -0.2043, 0.5309, 0.185, -0.2518, 0.5631, 0.2586, -0.3048, 0.5947, 0.3055, -0.3186, 0.625])
_sp.bezier_points.foreach_set('handle_right', [-0.02031, -0.1123, 0.4246, 0.03799, -0.1655, 0.4941, 0.1055, -0.2053, 0.5268, 0.1915, -0.2431, 0.5642, 0.248, -0.295, 0.5927, 0.2958, -0.3203, 0.6161, 0.3405, -0.3259, 0.6494])
for _p, _l, _r in zip(_sp.bezier_points, ['VECTOR', 'ALIGNED', 'ALIGNED', 'AUTO', 'ALIGNED', 'AUTO', 'AUTO'], ['FREE', 'ALIGNED', 'AUTO', 'ALIGNED', 'AUTO', 'AUTO', 'AUTO']): _p.handle_left_type = _l; _p.handle_right_type = _r
_sp.bezier_points.foreach_set('radius', [0.0259, 0.02048, 0.01506, 0.01234, 0.006922, 0.004211, 0.0015])
_sp = cu_tree.splines.new('BEZIER'); _sp.bezier_points.add(5)
_sp.bezier_points.foreach_set('co', [-0.0451, 0.1412, 0.4241, -0.04525, 0.1606, 0.4651, -0.02993, 0.1866, 0.5479, -0.06215, 0.2174, 0.6274, -0.1725, 0.259, 0.6637, -0.2261, 0.2813, 0.6851])
_sp.bezier_points.foreach_set('handle_left', [-0.04505, 0.1347, 0.4105, -0.04677, 0.1542, 0.4486, -0.0237, 0.169, 0.5066, -0.0252, 0.1998, 0.6, -0.1144, 0.236, 0.6426, -0.2052, 0.2726, 0.6767])
_sp.bezier_points.foreach_set('handle_right', [-0.04515, 0.1477, 0.4378, -0.04148, 0.1766, 0.5059, -0.03601, 0.2039, 0.5883, -0.1066, 0.2384, 0.6602, -0.1938, 0.2675, 0.6714, -0.2471, 0.29, 0.6935])
for _p, _l, _r in zip(_sp.bezier_points, ['VECTOR', 'AUTO', 'ALIGNED', 'ALIGNED', 'ALIGNED', 'AUTO'], ['VECTOR', 'ALIGNED', 'ALIGNED', 'ALIGNED', 'AUTO', 'AUTO']): _p.handle_left_type = _l; _p.handle_right_type = _r
_sp.bezier_points.foreach_set('radius', [0.02319, 0.02048, 0.01506, 0.009633, 0.004211, 0.0015])
_sp = cu_tree.splines.new('BEZIER'); _sp.bezier_points.add(4)
_sp.bezier_points.foreach_set('co', [-0.1216, -0.1755, 0.4014, -0.2287, -0.2518, 0.4976, -0.2615, -0.2688, 0.5333, -0.3876, -0.2742, 0.6326, -0.4388, -0.2634, 0.6594])
_sp.bezier_points.foreach_set('handle_left', [-0.08588, -0.1501, 0.3693, -0.193, -0.2298, 0.4622, -0.247, -0.2651, 0.52, -0.3402, -0.2785, 0.6019, -0.4188, -0.2676, 0.6489])
_sp.bezier_points.foreach_set('handle_right', [-0.1902, -0.2292, 0.4657, -0.2417, -0.2599, 0.5106, -0.337, -0.2881, 0.603, -0.4068, -0.2724, 0.645, -0.4588, -0.2592, 0.6698])
for _p, _l, _r in zip(_sp.bezier_points, ['VECTOR', 'ALIGNED', 'AUTO', 'ALIGNED', 'AUTO'], ['FREE', 'AUTO', 'ALIGNED', 'AUTO', 'AUTO']): _p.handle_left_type = _l; _p.handle_right_type = _r
_sp.bezier_points.foreach_set('radius', [0.02319, 0.01506, 0.01234, 0.004211, 0.0015])
_sp = cu_tree.splines.new('BEZIER'); _sp.bezier_points.add(5)
_sp.bezier_points.foreach_set('co', [-0.1079, 0.09915, 0.422, -0.116, 0.1024, 0.4644, -0.112, 0.09206, 0.5066, -0.07954, 0.1061, 0.5889, -0.06463, 0.12, 0.6296, -0.01331, 0.08738, 0.7507])
_sp.bezier_points.foreach_set('handle_left', [-0.1051, 0.09807, 0.4078, -0.1152, 0.1038, 0.4475, -0.1159, 0.09277, 0.49, -0.09513, 0.09563, 0.5478, -0.07116, 0.1194, 0.6131, -0.03178, 0.09912, 0.7071])
_sp.bezier_points.foreach_set('handle_right', [-0.1106, 0.1002, 0.4361, -0.1169, 0.101, 0.4813, -0.1014, 0.0902, 0.5502, -0.07339, 0.1102, 0.605, -0.03218, 0.123, 0.7118, 0.006731, 0.07464, 0.798])
for _p, _l, _r in zip(_sp.bezier_points, ['VECTOR', 'AUTO', 'AUTO', 'ALIGNED', 'AUTO', 'ALIGNED'], ['VECTOR', 'AUTO', 'ALIGNED', 'AUTO', 'ALIGNED', 'AUTO']): _p.handle_left_type = _l; _p.handle_right_type = _r
_sp.bezier_points.foreach_set('radius', [0.02319, 0.02048, 0.01777, 0.01234, 0.009633, 0.0015])
_sp = cu_tree.splines.new('BEZIER'); _sp.bezier_points.add(3)
_sp.bezier_points.foreach_set('co', [0.004563, -0.1377, 0.4609, 0.05861, -0.2312, 0.5109, 0.1273, -0.4608, 0.5791, 0.1403, -0.525, 0.5698])
_sp.bezier_points.foreach_set('handle_left', [-0.01345, -0.1065, 0.4442, 0.03599, -0.1771, 0.4915, 0.1112, -0.396, 0.5745, 0.1353, -0.4999, 0.5734])
_sp.bezier_points.foreach_set('handle_right', [0.03069, -0.1805, 0.4893, 0.1261, -0.3929, 0.5687, 0.1336, -0.4858, 0.5808, 0.1454, -0.55, 0.5662])
for _p, _l, _r in zip(_sp.bezier_points, ['VECTOR', 'ALIGNED', 'ALIGNED', 'AUTO'], ['FREE', 'ALIGNED', 'AUTO', 'AUTO']): _p.handle_left_type = _l; _p.handle_right_type = _r
_sp.bezier_points.foreach_set('radius', [0.02048, 0.01506, 0.004211, 0.0015])
_sp = cu_tree.splines.new('BEZIER'); _sp.bezier_points.add(4)
_sp.bezier_points.foreach_set('co', [-0.0831, 0.2118, 0.4923, -0.1339, 0.2492, 0.6126, -0.1676, 0.2448, 0.6495, -0.2024, 0.2591, 0.6849, -0.2256, 0.2259, 0.719])
_sp.bezier_points.foreach_set('handle_left', [-0.06616, 0.1994, 0.4522, -0.08554, 0.2406, 0.5376, -0.1542, 0.243, 0.6354, -0.1897, 0.2631, 0.6698, -0.2166, 0.2388, 0.7057])
_sp.bezier_points.foreach_set('handle_right', [-0.09911, 0.2319, 0.5318, -0.1445, 0.2511, 0.629, -0.1814, 0.2468, 0.6641, -0.2154, 0.255, 0.7005, -0.2347, 0.2129, 0.7323])
for _p, _l, _r in zip(_sp.bezier_points, ['VECTOR', 'ALIGNED', 'AUTO', 'AUTO', 'AUTO'], ['FREE', 'AUTO', 'AUTO', 'AUTO', 'AUTO']): _p.handle_left_type = _l; _p.handle_right_type = _r
_sp.bezier_points.foreach_set('radius', [0.01777, 0.009633, 0.006922, 0.004211, 0.0015])
_sp = cu_tree.splines.new('BEZIER'); _sp.bezier_points.add(3)
_sp.bezier_points.foreach_set('co', [0.2889, 0.03399, 0.4706, 0.3573, 0.08529, 0.5348, 0.4796, 0.1145, 0.6314, 0.5351, 0.1081, 0.6551])
_sp.bezier_points.foreach_set('handle_left', [0.2661, 0.01689, 0.4492, 0.314, 0.07094, 0.5024, 0.4327, 0.1122, 0.6036, 0.5134, 0.1106, 0.6458])
_sp.bezier_points.foreach_set('handle_right', [0.3142, 0.06697, 0.5042, 0.4384, 0.1122, 0.5957, 0.5, 0.1154, 0.6434, 0.5568, 0.1057, 0.6643])
for _p, _l, _r in zip(_sp.bezier_points, ['VECTOR', 'ALIGNED', 'ALIGNED', 'AUTO'], ['FREE', 'ALIGNED', 'AUTO', 'AUTO']): _p.handle_left_type = _l; _p.handle_right_type = _r
_sp.bezier_points.foreach_set('radius', [0.01777, 0.01234, 0.004211, 0.0015])
_sp = cu_tree.splines.new('BEZIER'); _sp.bezier_points.add(3)
_sp.bezier_points.foreach_set('co', [-0.1773, -0.1665, 0.4785, -0.2911, -0.1485, 0.5203, -0.4078, -0.1908, 0.6197, -0.4226, -0.2205, 0.6569])
_sp.bezier_points.foreach_set('handle_left', [-0.1393, -0.1724, 0.4646, -0.2444, -0.1325, 0.4844, -0.3802, -0.1678, 0.5831, -0.4168, -0.2089, 0.6424])
_sp.bezier_points.foreach_set('handle_right', [-0.2346, -0.1477, 0.4972, -0.3737, -0.1769, 0.584, -0.4182, -0.1995, 0.6336, -0.4284, -0.2321, 0.6715])
for _p, _l, _r in zip(_sp.bezier_points, ['VECTOR', 'ALIGNED', 'ALIGNED', 'AUTO'], ['FREE', 'ALIGNED', 'AUTO', 'AUTO']): _p.handle_left_type = _l; _p.handle_right_type = _r
_sp.bezier_points.foreach_set('radius', [0.01777, 0.01234, 0.004211, 0.0015])
_sp = cu_tree.splines.new('BEZIER'); _sp.bezier_points.add(3)
_sp.bezier_points.foreach_set('co', [-0.1793, 0.1447, 0.4878, -0.2599, 0.195, 0.5472, -0.3017, 0.2338, 0.5696, -0.3764, 0.326, 0.6705])
_sp.bezier_points.foreach_set('handle_left', [-0.1525, 0.1279, 0.468, -0.2222, 0.1658, 0.523, -0.2876, 0.2189, 0.5573, -0.3522, 0.2962, 0.6379])
_sp.bezier_points.foreach_set('handle_right', [-0.2234, 0.1751, 0.5136, -0.2768, 0.208, 0.558, -0.3652, 0.3008, 0.6251, -0.4056, 0.362, 0.7099])
for _p, _l, _r in zip(_sp.bezier_points, ['VECTOR', 'ALIGNED', 'AUTO', 'ALIGNED'], ['FREE', 'AUTO', 'ALIGNED', 'AUTO']): _p.handle_left_type = _l; _p.handle_right_type = _r
_sp.bezier_points.foreach_set('radius', [0.01777, 0.01234, 0.009633, 0.0015])
_sp = cu_tree.splines.new('BEZIER'); _sp.bezier_points.add(2)
_sp.bezier_points.foreach_set('co', [0.2295, -0.06313, 0.4891, 0.3346, -0.189, 0.6228, 0.3696, -0.2668, 0.688])
_sp.bezier_points.foreach_set('handle_left', [0.1945, -0.02116, 0.4446, 0.3218, -0.151, 0.584, 0.3511, -0.2256, 0.6535])
_sp.bezier_points.foreach_set('handle_right', [0.3094, -0.1498, 0.5921, 0.3465, -0.224, 0.6586, 0.3833, -0.2972, 0.7135])
for _p, _l, _r in zip(_sp.bezier_points, ['VECTOR', 'ALIGNED', 'ALIGNED'], ['FREE', 'ALIGNED', 'AUTO']): _p.handle_left_type = _l; _p.handle_right_type = _r
_sp.bezier_points.foreach_set('radius', [0.01777, 0.006922, 0.0015])
_sp = cu_tree.splines.new('BEZIER'); _sp.bezier_points.add(3)
_sp.bezier_points.foreach_set('co', [-0.09333, -0.3017, 0.4523, -0.01476, -0.4889, 0.5597, 0.03323, -0.5217, 0.581, 0.09357, -0.5356, 0.5975])
_sp.bezier_points.foreach_set('handle_left', [-0.1195, -0.2394, 0.4165, -0.04974, -0.4467, 0.5342, 0.01212, -0.5125, 0.5736, 0.07001, -0.5302, 0.591])
_sp.bezier_points.foreach_set('handle_right', [-0.03705, -0.4383, 0.5355, -0.0007511, -0.5058, 0.5699, 0.05507, -0.5312, 0.5886, 0.1171, -0.541, 0.6039])
for _p, _l, _r in zip(_sp.bezier_points, ['VECTOR', 'ALIGNED', 'AUTO', 'AUTO'], ['FREE', 'AUTO', 'AUTO', 'AUTO']): _p.handle_left_type = _l; _p.handle_right_type = _r
_sp.bezier_points.foreach_set('radius', [0.01777, 0.006922, 0.004211, 0.0015])
_sp = cu_tree.splines.new('BEZIER'); _sp.bezier_points.add(4)
_sp.bezier_points.foreach_set('co', [-0.112, 0.09206, 0.5066, -0.1326, 0.05388, 0.5875, -0.1296, 0.05314, 0.6302, -0.0854, 0.03718, 0.7101, -0.05812, 0.03588, 0.7492])
_sp.bezier_points.foreach_set('handle_left', [-0.1051, 0.1048, 0.4796, -0.1289, 0.06414, 0.543, -0.1343, 0.05477, 0.6142, -0.1092, 0.04171, 0.6719, -0.06877, 0.03638, 0.7339])
_sp.bezier_points.foreach_set('handle_right', [-0.1239, 0.07333, 0.5469, -0.1339, 0.05014, 0.6037, -0.1162, 0.04848, 0.6759, -0.07559, 0.03531, 0.7258, -0.04747, 0.03537, 0.7644])
for _p, _l, _r in zip(_sp.bezier_points, ['VECTOR', 'ALIGNED', 'AUTO', 'ALIGNED', 'AUTO'], ['FREE', 'AUTO', 'ALIGNED', 'AUTO', 'AUTO']): _p.handle_left_type = _l; _p.handle_right_type = _r
_sp.bezier_points.foreach_set('radius', [0.01777, 0.01234, 0.009633, 0.004211, 0.0015])
_sp = cu_tree.splines.new('BEZIER'); _sp.bezier_points.add(2)
_sp.bezier_points.foreach_set('co', [0.08661, -0.1955, 0.5164, 0.2065, -0.2519, 0.5245, 0.3285, -0.4081, 0.5159])
_sp.bezier_points.foreach_set('handle_left', [0.04665, -0.1767, 0.5137, 0.1552, -0.2087, 0.5264, 0.2873, -0.3555, 0.5188])
_sp.bezier_points.foreach_set('handle_right', [0.1474, -0.2202, 0.5253, 0.308, -0.3374, 0.5207, 0.3761, -0.4691, 0.5125])
for _p, _l, _r in zip(_sp.bezier_points, ['VECTOR', 'ALIGNED', 'ALIGNED'], ['FREE', 'ALIGNED', 'AUTO']): _p.handle_left_type = _l; _p.handle_right_type = _r
_sp.bezier_points.foreach_set('radius', [0.01506, 0.009633, 0.0015])
_sp = cu_tree.splines.new('BEZIER'); _sp.bezier_points.add(3)
_sp.bezier_points.foreach_set('co', [-0.02993, 0.1866, 0.5479, -0.01756, 0.2327, 0.5779, 0.0002237, 0.2958, 0.6519, 0.02141, 0.3589, 0.7251])
_sp.bezier_points.foreach_set('handle_left', [-0.03405, 0.1712, 0.5379, -0.022, 0.2165, 0.5637, -0.01535, 0.2714, 0.6108, 0.01007, 0.3252, 0.6859])
_sp.bezier_points.foreach_set('handle_right', [-0.0258, 0.202, 0.5579, -0.00752, 0.2693, 0.6101, 0.015, 0.319, 0.6909, 0.02968, 0.3836, 0.7536])
for _p, _l, _r in zip(_sp.bezier_points, ['VECTOR', 'AUTO', 'ALIGNED', 'ALIGNED'], ['VECTOR', 'ALIGNED', 'ALIGNED', 'AUTO']): _p.handle_left_type = _l; _p.handle_right_type = _r
_sp.bezier_points.foreach_set('radius', [0.01506, 0.01234, 0.006922, 0.0015])
_sp = cu_tree.splines.new('BEZIER'); _sp.bezier_points.add(1)
_sp.bezier_points.foreach_set('co', [-0.2287, -0.2518, 0.4976, -0.2373, -0.3728, 0.6944])
_sp.bezier_points.foreach_set('handle_left', [-0.2258, -0.2115, 0.432, -0.2322, -0.3017, 0.5788])
_sp.bezier_points.foreach_set('handle_right', [-0.2363, -0.309, 0.5745, -0.2406, -0.42, 0.7713])
for _p, _l, _r in zip(_sp.bezier_points, ['VECTOR', 'ALIGNED'], ['FREE', 'AUTO']): _p.handle_left_type = _l; _p.handle_right_type = _r
_sp.bezier_points.foreach_set('radius', [0.01506, 0.0015])
_sp = cu_tree.splines.new('BEZIER'); _sp.bezier_points.add(2)
_sp.bezier_points.foreach_set('co', [0.05861, -0.2312, 0.5109, 0.06093, -0.3758, 0.5979, 0.08337, -0.4953, 0.6322])
_sp.bezier_points.foreach_set('handle_left', [0.05783, -0.183, 0.4819, 0.04593, -0.3246, 0.5869, 0.07234, -0.4366, 0.6153])
_sp.bezier_points.foreach_set('handle_right', [0.06394, -0.3321, 0.5656, 0.07886, -0.4371, 0.6111, 0.09213, -0.542, 0.6455])
for _p, _l, _r in zip(_sp.bezier_points, ['VECTOR', 'ALIGNED', 'ALIGNED'], ['FREE', 'ALIGNED', 'AUTO']): _p.handle_left_type = _l; _p.handle_right_type = _r
_sp.bezier_points.foreach_set('radius', [0.01506, 0.006922, 0.0015])
_sp = cu_tree.splines.new('BEZIER'); _sp.bezier_points.add(2)
_sp.bezier_points.foreach_set('co', [-0.08162, 0.3077, 0.552, -0.04216, 0.3476, 0.5755, 0.1229, 0.4284, 0.6261])
_sp.bezier_points.foreach_set('handle_left', [-0.09477, 0.2944, 0.5442, -0.06041, 0.3346, 0.5676, 0.06822, 0.4017, 0.6093])
_sp.bezier_points.foreach_set('handle_right', [-0.06847, 0.321, 0.5599, 0.05631, 0.4178, 0.6178, 0.1874, 0.46, 0.6458])
for _p, _l, _r in zip(_sp.bezier_points, ['VECTOR', 'AUTO', 'ALIGNED'], ['VECTOR', 'ALIGNED', 'AUTO']): _p.handle_left_type = _l; _p.handle_right_type = _r
_sp.bezier_points.foreach_set('radius', [0.01234, 0.009633, 0.0015])
_sp = cu_tree.splines.new('BEZIER'); _sp.bezier_points.add(4)
_sp.bezier_points.foreach_set('co', [0.3878, 0.06252, 0.5239, 0.4276, 0.07599, 0.5572, 0.4796, 0.07743, 0.5842, 0.4946, 0.08468, 0.6256, 0.5346, 0.09095, 0.6597])
_sp.bezier_points.foreach_set('handle_left', [0.3745, 0.05804, 0.5127, 0.4103, 0.07307, 0.5457, 0.4646, 0.07513, 0.5671, 0.4848, 0.08214, 0.6114, 0.519, 0.0885, 0.6464])
_sp.bezier_points.foreach_set('handle_right', [0.4011, 0.06701, 0.535, 0.4465, 0.07918, 0.5697, 0.4911, 0.07918, 0.5972, 0.5063, 0.08768, 0.6424, 0.5502, 0.09341, 0.6731])
for _p, _l, _r in zip(_sp.bezier_points, ['VECTOR', 'AUTO', 'AUTO', 'AUTO', 'AUTO'], ['VECTOR', 'AUTO', 'AUTO', 'AUTO', 'AUTO']): _p.handle_left_type = _l; _p.handle_right_type = _r
_sp.bezier_points.foreach_set('radius', [0.01234, 0.009633, 0.006922, 0.004211, 0.0015])
_sp = cu_tree.splines.new('BEZIER'); _sp.bezier_points.add(2)
_sp.bezier_points.foreach_set('co', [-0.08166, -0.4127, 0.4993, 0.02599, -0.5213, 0.5771, 0.05987, -0.5541, 0.6075])
_sp.bezier_points.foreach_set('handle_left', [-0.1175, -0.3765, 0.4734, -0.005683, -0.49, 0.5515, 0.04664, -0.5413, 0.5956])
_sp.bezier_points.foreach_set('handle_right', [-0.004207, -0.5001, 0.5413, 0.03949, -0.5346, 0.588, 0.07311, -0.5668, 0.6194])
for _p, _l, _r in zip(_sp.bezier_points, ['VECTOR', 'ALIGNED', 'AUTO'], ['FREE', 'AUTO', 'AUTO']): _p.handle_left_type = _l; _p.handle_right_type = _r
_sp.bezier_points.foreach_set('radius', [0.01234, 0.004211, 0.0015])
_sp = cu_tree.splines.new('BEZIER'); _sp.bezier_points.add(2)
_sp.bezier_points.foreach_set('co', [0.23, 0.02985, 0.5826, 0.289, 0.1245, 0.6291, 0.3354, 0.2047, 0.6878])
_sp.bezier_points.foreach_set('handle_left', [0.2103, -0.001708, 0.5671, 0.2599, 0.08177, 0.6001, 0.3118, 0.1639, 0.658])
_sp.bezier_points.foreach_set('handle_right', [0.256, 0.08269, 0.6031, 0.3176, 0.1664, 0.6575, 0.3534, 0.2359, 0.7108])
for _p, _l, _r in zip(_sp.bezier_points, ['VECTOR', 'ALIGNED', 'ALIGNED'], ['FREE', 'ALIGNED', 'AUTO']): _p.handle_left_type = _l; _p.handle_right_type = _r
_sp.bezier_points.foreach_set('radius', [0.01234, 0.006922, 0.0015])
_sp = cu_tree.splines.new('BEZIER'); _sp.bezier_points.add(2)
_sp.bezier_points.foreach_set('co', [0.3573, 0.08529, 0.5348, 0.4486, 0.1559, 0.5754, 0.557, 0.2157, 0.604])
_sp.bezier_points.foreach_set('handle_left', [0.3268, 0.06176, 0.5213, 0.3989, 0.124, 0.5532, 0.5002, 0.1844, 0.589])
_sp.bezier_points.foreach_set('handle_right', [0.3945, 0.1293, 0.5567, 0.4973, 0.1871, 0.5971, 0.5993, 0.2391, 0.6151])
for _p, _l, _r in zip(_sp.bezier_points, ['VECTOR', 'ALIGNED', 'ALIGNED'], ['FREE', 'ALIGNED', 'AUTO']): _p.handle_left_type = _l; _p.handle_right_type = _r
_sp.bezier_points.foreach_set('radius', [0.01234, 0.006922, 0.0015])
_sp = cu_tree.splines.new('BEZIER'); _sp.bezier_points.add(2)
_sp.bezier_points.foreach_set('co', [-0.2911, -0.1485, 0.5203, -0.3909, -0.2157, 0.5564, -0.4817, -0.2561, 0.609])
_sp.bezier_points.foreach_set('handle_left', [-0.2578, -0.1262, 0.5083, -0.3434, -0.1871, 0.5305, -0.4371, -0.2362, 0.5831])
_sp.bezier_points.foreach_set('handle_right', [-0.346, -0.181, 0.5335, -0.439, -0.2446, 0.5826, -0.5171, -0.2719, 0.6295])
for _p, _l, _r in zip(_sp.bezier_points, ['VECTOR', 'ALIGNED', 'ALIGNED'], ['FREE', 'ALIGNED', 'AUTO']): _p.handle_left_type = _l; _p.handle_right_type = _r
_sp.bezier_points.foreach_set('radius', [0.01234, 0.006922, 0.0015])
_sp = cu_tree.splines.new('BEZIER'); _sp.bezier_points.add(2)
_sp.bezier_points.foreach_set('co', [-0.1326, 0.05388, 0.5875, -0.1014, 0.03507, 0.6234, 0.02542, -0.06195, 0.6985])
_sp.bezier_points.foreach_set('handle_left', [-0.143, 0.06016, 0.5755, -0.1149, 0.04437, 0.612, -0.01992, -0.02726, 0.6717])
_sp.bezier_points.foreach_set('handle_right', [-0.1222, 0.04761, 0.5995, -0.02407, -0.01836, 0.6891, 0.07493, -0.09983, 0.7278])
for _p, _l, _r in zip(_sp.bezier_points, ['VECTOR', 'AUTO', 'ALIGNED'], ['VECTOR', 'ALIGNED', 'AUTO']): _p.handle_left_type = _l; _p.handle_right_type = _r
_sp.bezier_points.foreach_set('radius', [0.01234, 0.009633, 0.0015])
_sp = cu_tree.splines.new('BEZIER'); _sp.bezier_points.add(3)
_sp.bezier_points.foreach_set('co', [0.2489, -0.1709, 0.5949, 0.2498, -0.1903, 0.6359, 0.2705, -0.23, 0.6677, 0.2975, -0.2621, 0.7011])
_sp.bezier_points.foreach_set('handle_left', [0.2486, -0.1644, 0.5813, 0.2462, -0.1796, 0.6222, 0.2611, -0.2158, 0.6547, 0.287, -0.2496, 0.688])
_sp.bezier_points.foreach_set('handle_right', [0.2492, -0.1773, 0.6086, 0.2543, -0.2031, 0.6525, 0.2798, -0.2439, 0.6803, 0.3081, -0.2747, 0.7141])
for _p, _l, _r in zip(_sp.bezier_points, ['VECTOR', 'AUTO', 'AUTO', 'AUTO'], ['VECTOR', 'AUTO', 'AUTO', 'AUTO']): _p.handle_left_type = _l; _p.handle_right_type = _r
_sp.bezier_points.foreach_set('radius', [0.009633, 0.006922, 0.004211, 0.0015])
_sp = cu_tree.splines.new('BEZIER'); _sp.bezier_points.add(2)
_sp.bezier_points.foreach_set('co', [-0.06215, 0.2174, 0.6274, -0.1002, 0.1944, 0.7075, -0.09122, 0.1613, 0.7443])
_sp.bezier_points.foreach_set('handle_left', [-0.04948, 0.225, 0.6006, -0.09427, 0.217, 0.6676, -0.09471, 0.1742, 0.7299])
_sp.bezier_points.foreach_set('handle_right', [-0.08571, 0.212, 0.6673, -0.1027, 0.1848, 0.7245, -0.08773, 0.1483, 0.7586])
for _p, _l, _r in zip(_sp.bezier_points, ['VECTOR', 'ALIGNED', 'AUTO'], ['FREE', 'AUTO', 'AUTO']): _p.handle_left_type = _l; _p.handle_right_type = _r
_sp.bezier_points.foreach_set('radius', [0.009633, 0.004211, 0.0015])
_sp = cu_tree.splines.new('BEZIER'); _sp.bezier_points.add(2)
_sp.bezier_points.foreach_set('co', [-0.1339, 0.2492, 0.6126, -0.1879, 0.2491, 0.638, -0.2961, 0.3114, 0.6641])
_sp.bezier_points.foreach_set('handle_left', [-0.1159, 0.2493, 0.6042, -0.1667, 0.2433, 0.6304, -0.2395, 0.2788, 0.6505])
_sp.bezier_points.foreach_set('handle_right', [-0.1519, 0.2492, 0.6211, -0.2447, 0.2649, 0.6584, -0.3383, 0.3357, 0.6743])
for _p, _l, _r in zip(_sp.bezier_points, ['VECTOR', 'AUTO', 'ALIGNED'], ['VECTOR', 'ALIGNED', 'AUTO']): _p.handle_left_type = _l; _p.handle_right_type = _r
_sp.bezier_points.foreach_set('radius', [0.009633, 0.006922, 0.0015])
_sp = cu_tree.splines.new('BEZIER'); _sp.bezier_points.add(1)
_sp.bezier_points.foreach_set('co', [-0.3017, 0.2338, 0.5696, -0.4156, 0.3452, 0.6454])
_sp.bezier_points.foreach_set('handle_left', [-0.2638, 0.1967, 0.5444, -0.3777, 0.3081, 0.6202])
_sp.bezier_points.foreach_set('handle_right', [-0.3762, 0.3108, 0.6186, -0.46, 0.3887, 0.675])
for _p, _l, _r in zip(_sp.bezier_points, ['VECTOR', 'ALIGNED'], ['FREE', 'AUTO']): _p.handle_left_type = _l; _p.handle_right_type = _r
_sp.bezier_points.foreach_set('radius', [0.009633, 0.0015])
_sp = cu_tree.splines.new('BEZIER'); _sp.bezier_points.add(1)
_sp.bezier_points.foreach_set('co', [0.2065, -0.2519, 0.5245, 0.3766, -0.3364, 0.4869])
_sp.bezier_points.foreach_set('handle_left', [0.1498, -0.2237, 0.537, 0.3187, -0.3077, 0.4997])
_sp.bezier_points.foreach_set('handle_right', [0.3158, -0.3133, 0.4972, 0.4431, -0.3695, 0.4723])
for _p, _l, _r in zip(_sp.bezier_points, ['VECTOR', 'ALIGNED'], ['FREE', 'AUTO']): _p.handle_left_type = _l; _p.handle_right_type = _r
_sp.bezier_points.foreach_set('radius', [0.009633, 0.0015])
_sp = cu_tree.splines.new('BEZIER'); _sp.bezier_points.add(1)
_sp.bezier_points.foreach_set('co', [-0.08905, 0.4321, 0.5787, -0.12, 0.5605, 0.5883])
_sp.bezier_points.foreach_set('handle_left', [-0.07875, 0.3892, 0.5756, -0.1045, 0.4963, 0.5835])
_sp.bezier_points.foreach_set('handle_right', [-0.09836, 0.4985, 0.5796, -0.132, 0.6107, 0.592])
for _p, _l, _r in zip(_sp.bezier_points, ['VECTOR', 'ALIGNED'], ['FREE', 'AUTO']): _p.handle_left_type = _l; _p.handle_right_type = _r
_sp.bezier_points.foreach_set('radius', [0.006922, 0.0015])
_sp = cu_tree.splines.new('BEZIER'); _sp.bezier_points.add(1)
_sp.bezier_points.foreach_set('co', [-0.2597, 0.3354, 0.5952, -0.32, 0.4141, 0.6514])
_sp.bezier_points.foreach_set('handle_left', [-0.2396, 0.3092, 0.5765, -0.2913, 0.3768, 0.6247])
_sp.bezier_points.foreach_set('handle_right', [-0.2929, 0.3807, 0.6186, -0.3435, 0.4449, 0.6734])
for _p, _l, _r in zip(_sp.bezier_points, ['VECTOR', 'ALIGNED'], ['FREE', 'AUTO']): _p.handle_left_type = _l; _p.handle_right_type = _r
_sp.bezier_points.foreach_set('radius', [0.006922, 0.0015])
_sp = cu_tree.splines.new('BEZIER'); _sp.bezier_points.add(1)
_sp.bezier_points.foreach_set('co', [0.01826, -0.2053, 0.6674, 0.103, -0.2214, 0.7311])
_sp.bezier_points.foreach_set('handle_left', [-0.009989, -0.1999, 0.6462, 0.05794, -0.2128, 0.6972])
_sp.bezier_points.foreach_set('handle_right', [0.05786, -0.2024, 0.7019, 0.1361, -0.2276, 0.756])
for _p, _l, _r in zip(_sp.bezier_points, ['VECTOR', 'ALIGNED'], ['FREE', 'AUTO']): _p.handle_left_type = _l; _p.handle_right_type = _r
_sp.bezier_points.foreach_set('radius', [0.006922, 0.0015])
_sp = cu_tree.splines.new('BEZIER'); _sp.bezier_points.add(2)
_sp.bezier_points.foreach_set('co', [0.2295, -0.2823, 0.584, 0.2583, -0.3362, 0.6016, 0.2694, -0.4016, 0.608])
_sp.bezier_points.foreach_set('handle_left', [0.2199, -0.2643, 0.5781, 0.2505, -0.3131, 0.5969, 0.265, -0.3761, 0.6055])
_sp.bezier_points.foreach_set('handle_right', [0.2391, -0.3003, 0.5899, 0.2665, -0.3604, 0.6065, 0.2737, -0.4271, 0.6105])
for _p, _l, _r in zip(_sp.bezier_points, ['VECTOR', 'AUTO', 'AUTO'], ['VECTOR', 'AUTO', 'AUTO']): _p.handle_left_type = _l; _p.handle_right_type = _r
_sp.bezier_points.foreach_set('radius', [0.006922, 0.004211, 0.0015])
_sp = cu_tree.splines.new('BEZIER'); _sp.bezier_points.add(1)
_sp.bezier_points.foreach_set('co', [-0.01476, -0.4889, 0.5597, 0.04768, -0.5667, 0.616])
_sp.bezier_points.foreach_set('handle_left', [-0.03558, -0.4629, 0.5409, 0.01483, -0.5257, 0.5863])
_sp.bezier_points.foreach_set('handle_right', [0.01193, -0.5247, 0.5916, 0.07206, -0.597, 0.6379])
for _p, _l, _r in zip(_sp.bezier_points, ['VECTOR', 'ALIGNED'], ['FREE', 'AUTO']): _p.handle_left_type = _l; _p.handle_right_type = _r
_sp.bezier_points.foreach_set('radius', [0.006922, 0.0015])
_sp = cu_tree.splines.new('BEZIER'); _sp.bezier_points.add(2)
_sp.bezier_points.foreach_set('co', [0.06093, -0.3758, 0.5979, 0.08211, -0.4214, 0.6263, 0.06839, -0.4732, 0.652])
_sp.bezier_points.foreach_set('handle_left', [0.05387, -0.3606, 0.5885, 0.08049, -0.4018, 0.6154, 0.07375, -0.453, 0.642])
_sp.bezier_points.foreach_set('handle_right', [0.06799, -0.391, 0.6074, 0.08377, -0.4416, 0.6375, 0.06304, -0.4934, 0.6621])
for _p, _l, _r in zip(_sp.bezier_points, ['VECTOR', 'AUTO', 'AUTO'], ['VECTOR', 'AUTO', 'AUTO']): _p.handle_left_type = _l; _p.handle_right_type = _r
_sp.bezier_points.foreach_set('radius', [0.006922, 0.004211, 0.0015])
_sp = cu_tree.splines.new('BEZIER'); _sp.bezier_points.add(1)
_sp.bezier_points.foreach_set('co', [0.4796, 0.07743, 0.5842, 0.5716, 0.05339, 0.6432])
_sp.bezier_points.foreach_set('handle_left', [0.449, 0.08544, 0.5645, 0.5224, 0.06625, 0.6116])
_sp.bezier_points.foreach_set('handle_right', [0.5186, 0.06564, 0.6182, 0.6074, 0.04401, 0.6663])
for _p, _l, _r in zip(_sp.bezier_points, ['VECTOR', 'ALIGNED'], ['FREE', 'AUTO']): _p.handle_left_type = _l; _p.handle_right_type = _r
_sp.bezier_points.foreach_set('radius', [0.006922, 0.0015])
_sp = cu_tree.splines.new('BEZIER'); _sp.bezier_points.add(2)
_sp.bezier_points.foreach_set('co', [0.4486, 0.1559, 0.5754, 0.5128, 0.1712, 0.5831, 0.5794, 0.1639, 0.5858])
_sp.bezier_points.foreach_set('handle_left', [0.4272, 0.1508, 0.5729, 0.487, 0.1696, 0.581, 0.5534, 0.1668, 0.5847])
_sp.bezier_points.foreach_set('handle_right', [0.47, 0.161, 0.578, 0.5388, 0.1728, 0.5851, 0.6053, 0.161, 0.5869])
for _p, _l, _r in zip(_sp.bezier_points, ['VECTOR', 'AUTO', 'AUTO'], ['VECTOR', 'AUTO', 'AUTO']): _p.handle_left_type = _l; _p.handle_right_type = _r
_sp.bezier_points.foreach_set('radius', [0.006922, 0.004211, 0.0015])
_sp = cu_tree.splines.new('BEZIER'); _sp.bezier_points.add(1)
_sp.bezier_points.foreach_set('co', [-0.1879, 0.2491, 0.638, -0.2941, 0.2059, 0.6811])
_sp.bezier_points.foreach_set('handle_left', [-0.1525, 0.2636, 0.6236, -0.2424, 0.2269, 0.6601])
_sp.bezier_points.foreach_set('handle_right', [-0.246, 0.2301, 0.6557, -0.3356, 0.189, 0.698])
for _p, _l, _r in zip(_sp.bezier_points, ['VECTOR', 'ALIGNED'], ['FREE', 'AUTO']): _p.handle_left_type = _l; _p.handle_right_type = _r
_sp.bezier_points.foreach_set('radius', [0.006922, 0.0015])
_sp = cu_tree.splines.new('BEZIER'); _sp.bezier_points.add(1)
_sp.bezier_points.foreach_set('co', [-0.07449, 0.4969, 0.573, -0.06725, 0.5617, 0.5629])
_sp.bezier_points.foreach_set('handle_left', [-0.07691, 0.4753, 0.5764, -0.07008, 0.5364, 0.5668])
_sp.bezier_points.foreach_set('handle_right', [-0.07208, 0.5185, 0.5696, -0.06442, 0.587, 0.5589])
for _p, _l, _r in zip(_sp.bezier_points, ['VECTOR', 'AUTO'], ['VECTOR', 'AUTO']): _p.handle_left_type = _l; _p.handle_right_type = _r
_sp.bezier_points.foreach_set('radius', [0.004211, 0.0015])
_sp = cu_tree.splines.new('BEZIER'); _sp.bezier_points.add(1)
_sp.bezier_points.foreach_set('co', [-0.3628, -0.2342, 0.6443, -0.3885, -0.23, 0.6837])
_sp.bezier_points.foreach_set('handle_left', [-0.3542, -0.2356, 0.6312, -0.3785, -0.2317, 0.6683])
_sp.bezier_points.foreach_set('handle_right', [-0.3714, -0.2328, 0.6574, -0.3986, -0.2284, 0.6991])
for _p, _l, _r in zip(_sp.bezier_points, ['VECTOR', 'AUTO'], ['VECTOR', 'AUTO']): _p.handle_left_type = _l; _p.handle_right_type = _r
_sp.bezier_points.foreach_set('radius', [0.004211, 0.0015])
_sp = cu_tree.splines.new('BEZIER'); _sp.bezier_points.add(1)
_sp.bezier_points.foreach_set('co', [0.2995, -0.2702, 0.6401, 0.328, -0.3265, 0.6546])
_sp.bezier_points.foreach_set('handle_left', [0.2899, -0.2515, 0.6353, 0.3169, -0.3045, 0.649])
_sp.bezier_points.foreach_set('handle_right', [0.309, -0.289, 0.6449, 0.3391, -0.3485, 0.6603])
for _p, _l, _r in zip(_sp.bezier_points, ['VECTOR', 'AUTO'], ['VECTOR', 'AUTO']): _p.handle_left_type = _l; _p.handle_right_type = _r
_sp.bezier_points.foreach_set('radius', [0.004211, 0.0015])
_sp = cu_tree.splines.new('BEZIER'); _sp.bezier_points.add(1)
_sp.bezier_points.foreach_set('co', [0.2076, 0.1284, 0.6915, 0.2164, 0.1603, 0.7287])
_sp.bezier_points.foreach_set('handle_left', [0.2046, 0.1178, 0.6791, 0.2129, 0.1479, 0.7142])
_sp.bezier_points.foreach_set('handle_right', [0.2105, 0.1391, 0.7039, 0.2198, 0.1728, 0.7432])
for _p, _l, _r in zip(_sp.bezier_points, ['VECTOR', 'AUTO'], ['VECTOR', 'AUTO']): _p.handle_left_type = _l; _p.handle_right_type = _r
_sp.bezier_points.foreach_set('radius', [0.004211, 0.0015])
_sp = cu_tree.splines.new('BEZIER'); _sp.bezier_points.add(1)
_sp.bezier_points.foreach_set('co', [-0.3876, -0.2742, 0.6326, -0.4225, -0.2406, 0.6622])
_sp.bezier_points.foreach_set('handle_left', [-0.376, -0.2854, 0.6227, -0.4089, -0.2537, 0.6506])
_sp.bezier_points.foreach_set('handle_right', [-0.3992, -0.263, 0.6425, -0.4361, -0.2275, 0.6738])
for _p, _l, _r in zip(_sp.bezier_points, ['VECTOR', 'AUTO'], ['VECTOR', 'AUTO']): _p.handle_left_type = _l; _p.handle_right_type = _r
_sp.bezier_points.foreach_set('radius', [0.004211, 0.0015])
_sp = cu_tree.splines.new('BEZIER'); _sp.bezier_points.add(1)
_sp.bezier_points.foreach_set('co', [0.1273, -0.4608, 0.5791, 0.1704, -0.5122, 0.5804])
_sp.bezier_points.foreach_set('handle_left', [0.113, -0.4436, 0.5786, 0.1536, -0.4921, 0.5799])
_sp.bezier_points.foreach_set('handle_right', [0.1417, -0.4779, 0.5795, 0.1872, -0.5323, 0.581])
for _p, _l, _r in zip(_sp.bezier_points, ['VECTOR', 'AUTO'], ['VECTOR', 'AUTO']): _p.handle_left_type = _l; _p.handle_right_type = _r
_sp.bezier_points.foreach_set('radius', [0.004211, 0.0015])
_sp = cu_tree.splines.new('BEZIER'); _sp.bezier_points.add(1)
_sp.bezier_points.foreach_set('co', [-0.2024, 0.2591, 0.6849, -0.2335, 0.2658, 0.7226])
_sp.bezier_points.foreach_set('handle_left', [-0.192, 0.2568, 0.6724, -0.2214, 0.2632, 0.7079])
_sp.bezier_points.foreach_set('handle_right', [-0.2128, 0.2613, 0.6975, -0.2457, 0.2684, 0.7373])
for _p, _l, _r in zip(_sp.bezier_points, ['VECTOR', 'AUTO'], ['VECTOR', 'AUTO']): _p.handle_left_type = _l; _p.handle_right_type = _r
_sp.bezier_points.foreach_set('radius', [0.004211, 0.0015])
_sp = cu_tree.splines.new('BEZIER'); _sp.bezier_points.add(1)
_sp.bezier_points.foreach_set('co', [0.03323, -0.5217, 0.581, 0.08111, -0.5686, 0.5833])
_sp.bezier_points.foreach_set('handle_left', [0.01727, -0.5061, 0.5802, 0.06242, -0.5503, 0.5824])
_sp.bezier_points.foreach_set('handle_right', [0.04919, -0.5373, 0.5818, 0.0998, -0.5869, 0.5842])
for _p, _l, _r in zip(_sp.bezier_points, ['VECTOR', 'AUTO'], ['VECTOR', 'AUTO']): _p.handle_left_type = _l; _p.handle_right_type = _r
_sp.bezier_points.foreach_set('radius', [0.004211, 0.0015])
_sp = cu_tree.splines.new('BEZIER'); _sp.bezier_points.add(1)
_sp.bezier_points.foreach_set('co', [-0.0854, 0.03718, 0.7101, -0.08273, 0.003109, 0.7469])
_sp.bezier_points.foreach_set('handle_left', [-0.08629, 0.04853, 0.6978, -0.08377, 0.01641, 0.7326])
_sp.bezier_points.foreach_set('handle_right', [-0.08451, 0.02582, 0.7224, -0.08168, -0.01019, 0.7613])
for _p, _l, _r in zip(_sp.bezier_points, ['VECTOR', 'AUTO'], ['VECTOR', 'AUTO']): _p.handle_left_type = _l; _p.handle_right_type = _r
_sp.bezier_points.foreach_set('radius', [0.004211, 0.0015])
_sp = cu_tree.splines.new('BEZIER'); _sp.bezier_points.add(1)
_sp.bezier_points.foreach_set('co', [0.02599, -0.5213, 0.5771, 0.04595, -0.5737, 0.6006])
_sp.bezier_points.foreach_set('handle_left', [0.01933, -0.5038, 0.5692, 0.03815, -0.5532, 0.5914])
_sp.bezier_points.foreach_set('handle_right', [0.03264, -0.5388, 0.5849, 0.05374, -0.5941, 0.6097])
for _p, _l, _r in zip(_sp.bezier_points, ['VECTOR', 'AUTO'], ['VECTOR', 'AUTO']): _p.handle_left_type = _l; _p.handle_right_type = _r
_sp.bezier_points.foreach_set('radius', [0.004211, 0.0015])
_sp = cu_tree.splines.new('BEZIER'); _sp.bezier_points.add(1)
_sp.bezier_points.foreach_set('co', [0.2705, -0.23, 0.6677, 0.3241, -0.2392, 0.6927])
_sp.bezier_points.foreach_set('handle_left', [0.2527, -0.227, 0.6593, 0.3032, -0.2356, 0.683])
_sp.bezier_points.foreach_set('handle_right', [0.2884, -0.2331, 0.676, 0.3451, -0.2428, 0.7025])
for _p, _l, _r in zip(_sp.bezier_points, ['VECTOR', 'AUTO'], ['VECTOR', 'AUTO']): _p.handle_left_type = _l; _p.handle_right_type = _r
_sp.bezier_points.foreach_set('radius', [0.004211, 0.0015])
_sp = cu_tree.splines.new('BEZIER'); _sp.bezier_points.add(1)
_sp.bezier_points.foreach_set('co', [-0.1002, 0.1944, 0.7075, -0.1069, 0.1354, 0.7274])
_sp.bezier_points.foreach_set('handle_left', [-0.09791, 0.2141, 0.7009, -0.1043, 0.1584, 0.7196])
_sp.bezier_points.foreach_set('handle_right', [-0.1024, 0.1748, 0.7141, -0.1096, 0.1124, 0.7351])
for _p, _l, _r in zip(_sp.bezier_points, ['VECTOR', 'AUTO'], ['VECTOR', 'AUTO']): _p.handle_left_type = _l; _p.handle_right_type = _r
_sp.bezier_points.foreach_set('radius', [0.004211, 0.0015])
_sp = cu_tree.splines.new('BEZIER'); _sp.bezier_points.add(1)
_sp.bezier_points.foreach_set('co', [0.08211, -0.4214, 0.6263, 0.1009, -0.4772, 0.6468])
_sp.bezier_points.foreach_set('handle_left', [0.07586, -0.4028, 0.6194, 0.09353, -0.4554, 0.6388])
_sp.bezier_points.foreach_set('handle_right', [0.08836, -0.44, 0.6331, 0.1082, -0.499, 0.6548])
for _p, _l, _r in zip(_sp.bezier_points, ['VECTOR', 'AUTO'], ['VECTOR', 'AUTO']): _p.handle_left_type = _l; _p.handle_right_type = _r
_sp.bezier_points.foreach_set('radius', [0.004211, 0.0015])
cu_tree.use_path_clamp = True
cu_tree.bevel_resolution = 1
cu_tree.bevel_depth = 1.0
cu_tree.resolution_u = 1
cu_tree.fill_mode = 'FULL'
cu_nurbscurve = bpy.data.curves.new('NurbsCurve', 'CURVE')
cu_nurbscurve.dimensions = '3D'
_sp = cu_nurbscurve.splines.new('NURBS'); _sp.points.add(4)
_sp.points.foreach_set('co', [0.0, 0.0, 0.0, 1.0, -0.2656, 1.0, 0.6003, 1.0, -0.272, 1.0, 1.258, 1.0, -0.7573, 1.0, 1.871, 1.0, -0.7893, 1.0, 2.382, 1.0])
_sp.order_u = 2
_sp.order_v = 0
_sp = cu_nurbscurve.splines.new('NURBS'); _sp.points.add(3)
_sp.points.foreach_set('co', [0.3221, 0.2485, 2.214, 1.0, 0.2544, 0.7538, 1.871, 1.0, 0.2357, 0.7458, 1.117, 1.0, -0.2656, 1.0, 0.6003, 1.0])
_sp.order_u = 2
_sp.order_v = 0
_sp = cu_nurbscurve.splines.new('NURBS'); _sp.points.add(1)
_sp.points.foreach_set('co', [-0.9786, 1.734, 1.927, 1.0, -0.7573, 1.0, 1.871, 1.0])
_sp.order_u = 2
_sp.order_v = 0
_sp = cu_nurbscurve.splines.new('NURBS'); _sp.points.add(3)
_sp.points.foreach_set('co', [0.7224, 0.02799, 1.245, 1.0, 0.7152, 0.5582, 1.079, 1.0, 0.4581, 0.6064, 0.5877, 1.0, -0.2656, 1.0, 0.6003, 1.0])
_sp.order_u = 2
_sp.order_v = 0
_sp = cu_nurbscurve.splines.new('NURBS'); _sp.points.add(1)
_sp.points.foreach_set('co', [1.017, 0.974, 1.458, 1.0, 0.7152, 0.5582, 1.079, 1.0])
_sp.order_u = 2
_sp.order_v = 0
cu_nurbscurve.use_path_clamp = True
cu_nurbscurve.bevel_resolution = 1
cu_nurbscurve.bevel_depth = 0.0481
cu_nurbscurve.fill_mode = 'FULL'
cu_beziercurve = bpy.data.curves.new('BezierCurve', 'CURVE')
cu_beziercurve.dimensions = '3D'
_sp = cu_beziercurve.splines.new('BEZIER'); _sp.bezier_points.add(7)
_sp.bezier_points.foreach_set('co', [1.49e-08, -5.96e-08, 1.012e-09, 0.001599, 0.0, 0.05885, 0.00599, 0.0, 0.1431, 0.02514, 1.073e-06, 0.1686, 0.1295, 0.0106, 0.2438, 0.2162, 0.01636, 0.3044, 0.3101, 0.01631, 0.3728, 0.406, 0.002172, 0.4542])
_sp.bezier_points.foreach_set('handle_left', [-0.0003243, 0.001963, -0.02207, 0.00116, 0.0, 0.02897, 0.005819, -0.01161, 0.1314, 0.01766, 0.0, 0.1587, 0.1204, 0.009457, 0.2353, 0.2066, 0.01544, 0.2965, 0.3005, 0.01621, 0.3649, 0.3964, 0.004002, 0.4464])
_sp.bezier_points.foreach_set('handle_right', [0.0001622, 0.0, 0.01103, 0.002038, -5.96e-08, 0.08873, 0.02114, -0.01472, 0.1609, 0.03261, 0.001314, 0.1786, 0.1385, 0.01148, 0.2524, 0.2259, 0.01728, 0.3123, 0.3197, 0.01699, 0.3807, 0.4157, -0.01265, 0.4621])
_sp.order_u = 0
_sp.order_v = 0
_sp = cu_beziercurve.splines.new('BEZIER'); _sp.bezier_points.add(5)
_sp.bezier_points.foreach_set('co', [-0.387, 0.001826, 0.3276, -0.3338, 0.01377, 0.2786, -0.2614, 0.01747, 0.2234, -0.1206, 0.01296, 0.1371, -0.01916, 0.0, 0.07849, 0.001599, 0.0, 0.05885])
_sp.bezier_points.foreach_set('handle_left', [-0.379, 0.004081, 0.3202, -0.3258, 0.01526, 0.2712, -0.2534, 0.01756, 0.216, -0.1126, 0.01191, 0.1297, -0.01118, 0.0, 0.07107, 0.009581, -0.005313, 0.05143])
_sp.bezier_points.foreach_set('handle_right', [-0.3949, -0.007251, 0.335, -0.3418, 0.01227, 0.286, -0.2694, 0.01692, 0.2308, -0.1286, 0.01322, 0.1446, -0.02714, 0.000711, 0.08591, -0.006382, 0.0, 0.06627])
_sp.order_u = 0
_sp.order_v = 0
_sp = cu_beziercurve.splines.new('BEZIER'); _sp.bezier_points.add(6)
_sp.bezier_points.foreach_set('co', [-0.1428, 0.0001835, 0.6475, -0.1226, 0.01083, 0.5666, -0.08994, 0.01605, 0.4385, -0.05001, 0.01316, 0.3037, -0.02393, 0.007061, 0.2281, -0.007708, 0.0, 0.173, 0.003185, 0.0, 0.1459])
_sp.bezier_points.foreach_set('handle_left', [-0.1469, -0.01161, 0.6584, -0.1267, 0.008419, 0.5775, -0.09402, 0.01585, 0.4494, -0.05409, 0.01397, 0.3146, -0.02704, 0.00824, 0.2394, -0.01319, 0.001819, 0.1866, 0.001744, -0.01226, 0.15])
_sp.bezier_points.foreach_set('handle_right', [-0.1347, 0.001848, 0.6256, -0.1144, 0.01565, 0.5447, -0.08177, 0.01648, 0.4167, -0.04184, 0.01155, 0.2818, -0.01772, 0.004546, 0.2056, -0.005077, 0.0, 0.1654, 0.006068, -0.01343, 0.1376])
_sp.order_u = 0
_sp.order_v = 0
_sp = cu_beziercurve.splines.new('BEZIER'); _sp.bezier_points.add(5)
_sp.bezier_points.foreach_set('co', [0.004613, 0.0, 0.05603, 0.03287, 8.345e-07, 0.0694, 0.1572, 0.0149, 0.1023, 0.2705, 0.01775, 0.1267, 0.3607, 0.01232, 0.1459, 0.4326, 0.000129, 0.1651])
_sp.bezier_points.foreach_set('handle_left', [-0.003003, -0.005531, 0.05239, 0.02525, 0.0, 0.06577, 0.1491, 0.01421, 0.09996, 0.2624, 0.01761, 0.1244, 0.3526, 0.01302, 0.1436, 0.4245, 0.001821, 0.1628])
_sp.bezier_points.foreach_set('handle_right', [0.01223, 0.0, 0.05966, 0.04049, 0.001694, 0.07304, 0.1653, 0.01558, 0.1046, 0.2786, 0.01773, 0.129, 0.3688, 0.01161, 0.1482, 0.4407, -0.007032, 0.1674])
_sp.order_u = 0
_sp.order_v = 0
cu_beziercurve.use_path = True
cu_beziercurve.use_path_clamp = True
cu_beziercurve.bevel_resolution = 0
cu_beziercurve.fill_mode = 'HALF'

# ---- objects
ob_tuff = bpy.data.objects.new('tuff', me_sphere_002)
ob_plane_leaf = bpy.data.objects.new('Plane_leaf', me_plane_001)
ob_tree = bpy.data.objects.new('tree', cu_tree)
ob_nurbscurve = bpy.data.objects.new('NurbsCurve', cu_nurbscurve)
ob_litchileaf_004 = bpy.data.objects.new('litchiLeaf.004', me_litchileaf_010)
ob_litchileaf_006 = bpy.data.objects.new('litchiLeaf.006', me_litchileaf_009)
ob_beziercurve = bpy.data.objects.new('BezierCurve', cu_beziercurve)
ob_litchileaf_003 = bpy.data.objects.new('litchiLeaf.003', me_litchileaf_004)
ob_litchileaf_002 = bpy.data.objects.new('litchiLeaf.002', me_litchileaf_003)
ob_litchileaf_001 = bpy.data.objects.new('litchiLeaf.001', me_litchileaf_002)
ob_litchileaf = bpy.data.objects.new('litchiLeaf', me_litchileaf)

# ---- transforms, parenting, visibility, modifiers, constraints
ob_tuff.location = (-0.002648, 0.0, 0.6124)
ob_tuff.show_instancer_for_render = False
ob_tuff.lineart.crease_threshold = 0.0
_m = ob_tuff.modifiers.new('ParticleSystem 1', 'PARTICLE_SYSTEM')
ob_plane_leaf.location = (-6.028, 0.0, 0.0)
ob_plane_leaf.lineart.crease_threshold = 0.0
ob_tree.location = (0.0, 0.0, 0.0)
ob_tree.lineart.crease_threshold = 0.0
ob_nurbscurve.location = (0.0, 0.0, 0.0)
ob_nurbscurve.hide_viewport = True
ob_nurbscurve.lineart.crease_threshold = 0.0
ob_litchileaf_004.location = (-4.837, -1.269, 0.0)
ob_litchileaf_004.hide_viewport = True
ob_litchileaf_004.lineart.crease_threshold = 0.0
ob_litchileaf_006.location = (-5.805, -1.269, 0.0)
ob_litchileaf_006.hide_viewport = True
ob_litchileaf_006.lineart.crease_threshold = 0.0
ob_beziercurve.location = (-4.222, 0.0, 0.0)
ob_beziercurve.hide_viewport = True
ob_beziercurve.lineart.crease_threshold = 0.0
ob_litchileaf_003.location = (-4.222, 0.0, 0.0)
ob_litchileaf_003.hide_viewport = True
ob_litchileaf_003.lineart.crease_threshold = 0.0
ob_litchileaf_002.location = (-3.667, 0.0, 0.0)
ob_litchileaf_002.hide_viewport = True
ob_litchileaf_002.lineart.crease_threshold = 0.0
ob_litchileaf_001.location = (-2.469, 0.0, 0.0)
ob_litchileaf_001.hide_viewport = True
ob_litchileaf_001.lineart.crease_threshold = 0.0
ob_litchileaf.location = (-3.116, 0.0, 0.0)
ob_litchileaf.hide_viewport = True
ob_litchileaf.lineart.crease_threshold = 0.0

# ---- collection membership
col_collection_1.objects.link(ob_tuff)
col_collection_1.objects.link(ob_plane_leaf)
col_collection_1.objects.link(ob_tree)
col_collection_1.objects.link(ob_nurbscurve)
col_collection_1.objects.link(ob_litchileaf_004)
col_collection_1.objects.link(ob_litchileaf_006)
col_collection_1.objects.link(ob_beziercurve)
col_collection_1.objects.link(ob_litchileaf_003)
col_collection_1.objects.link(ob_litchileaf_002)
col_collection_1.objects.link(ob_litchileaf_001)
col_collection_1.objects.link(ob_litchileaf)

# ---- scene / render settings (as saved in the file)
scene.frame_start = 1; scene.frame_end = 250; scene.frame_set(1)
scene.render.engine = 'BLENDER_EEVEE_NEXT'
scene.render.resolution_percentage = 50
scene.render.dither_intensity = 0.0
scene.cycles.use_denoising = False
scene.cycles.samples = 128
scene.cycles.sampling_pattern = 'TABULATED_SOBOL'
scene.cycles.use_adaptive_sampling = False
scene.cycles.use_light_tree = False
scene.cycles.blur_glossy = 0.0
scene.cycles.sample_clamp_indirect = 0.0
scene.view_settings.view_transform = 'Standard'
bpy.context.view_layer.update()

# ---- added for rendering (the .blend has no active camera and no usable light): camera, sun
cam_auto = bpy.data.cameras.new('AutoCamera')
cam_auto.lens = 50.0
cam_auto.sensor_width = 36.0
cam_auto.clip_end = 1000.0
ob_auto_camera = bpy.data.objects.new('AutoCamera', cam_auto)
scene.collection.objects.link(ob_auto_camera)
ob_auto_camera.location = (7.23139, -10.412, 8.71025)
ob_auto_camera.rotation_euler = (1.09748, -7.21219e-08, 0.694738)
scene.camera = ob_auto_camera
light_auto_sun = bpy.data.lights.new('AutoSun', 'SUN')
light_auto_sun.energy = 3.0
light_auto_sun.angle = 0.0523599
ob_auto_sun = bpy.data.objects.new('AutoSun', light_auto_sun)
scene.collection.objects.link(ob_auto_sun)
ob_auto_sun.rotation_euler = (0.872665, 0.174533, 0.523599)
bpy.context.view_layer.update()
